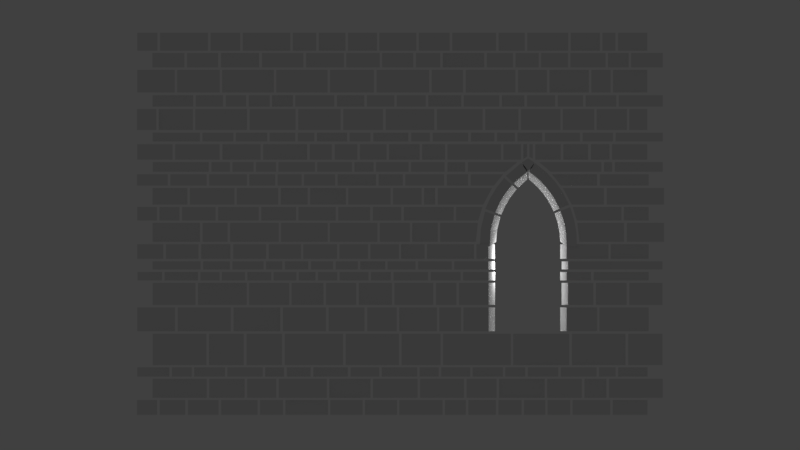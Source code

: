 # Source: Castleworks.blend  (saved by Blender 2.79.0; exported with 4.5.12 LTS)
import bpy
from mathutils import Matrix  # noqa: F401  (used for matrix-valued properties, if any)

bpy.ops.wm.read_factory_settings(use_empty=True)
scene = bpy.context.scene
scene.name = 'Scene'

# ---- collections
col_collection_1 = bpy.data.collections.new('Collection 1'); scene.collection.children.link(col_collection_1)

# ---- world
world_world = bpy.data.worlds.new('World'); scene.world = world_world
world_world.color = (0.05088, 0.05088, 0.05088)
world_world.use_sun_shadow = False
world_world.sun_shadow_jitter_overblur = 0.0
world_world.cycles.sampling_method = 'MANUAL'

# ---- cameras
cam_camera = bpy.data.cameras.new('Camera')
cam_camera.type = 'ORTHO'
cam_camera.clip_end = 100.0
cam_camera.lens = 35.0
cam_camera.sensor_width = 32.0
cam_camera.sensor_height = 18.0
cam_camera.ortho_scale = 31.21
cam_camera.dof.focus_distance = 0.0

# ---- lights
light_lamp = bpy.data.lights.new('Lamp', 'POINT')
light_lamp.transmission_factor = 0.0
light_lamp.cutoff_distance = 30.0
light_lamp.energy = 100.0
light_lamp.shadow_buffer_clip_start = 1.001
light_lamp.shadow_soft_size = 0.1
light_lamp.shadow_maximum_resolution = 0.006
light_lamp.use_absolute_resolution = True

# ---- meshes
me_wall = bpy.data.meshes.new('Wall')
me_wall.from_pydata([(-10.26, -0.9721, 0.04472), (-10.26, 0.9721, 0.04472), (-10.26, 0.9721, 0.6199), (-10.26, -0.9721, 0.6199), (-9.478, -0.9721, 0.04472), (-9.478, 0.9721, 0.04472), (-9.478, 0.9721, 0.6199), (-9.478, -0.9721, 0.6199), (8.298, -0.9764, 0.04472), (8.298, 0.9764, 0.04472), (8.298, 0.9764, 0.6199), (8.298, -0.9764, 0.6199), (9.654, -0.9764, 0.04472), (9.654, 0.9764, 0.04472), (9.654, 0.9764, 0.6199), (9.654, -0.9764, 0.6199), (-9.373, -1.03, 0.04472), (-9.373, 1.03, 0.04472), (-9.373, 1.03, 0.6199), (-9.373, -1.03, 0.6199), (-8.38, -1.03, 0.04472), (-8.38, 1.03, 0.04472), (-8.38, 1.03, 0.6199), (-8.38, -1.03, 0.6199), (-8.27, -1.038, 0.04472), (-8.27, 1.038, 0.04472), (-8.27, 1.038, 0.6199), (-8.27, -1.038, 0.6199), (-7.08, -1.038, 0.04472), (-7.08, 1.038, 0.04472), (-7.08, 1.038, 0.6199), (-7.08, -1.038, 0.6199), (-6.975, -1.003, 0.04472), (-6.975, 1.003, 0.04472), (-6.975, 1.003, 0.6199), (-6.975, -1.003, 0.6199), (-5.558, -1.003, 0.04472), (-5.558, 1.003, 0.04472), (-5.558, 1.003, 0.6199), (-5.558, -1.003, 0.6199), (-5.46, -1.012, 0.04472), (-5.46, 1.012, 0.04472), (-5.46, 1.012, 0.6199), (-5.46, -1.012, 0.6199), (-4.565, -1.012, 0.04472), (-4.565, 1.012, 0.04472), (-4.565, 1.012, 0.6199), (-4.565, -1.012, 0.6199), (-4.469, -0.9655, 0.04472), (-4.469, 0.9655, 0.04472), (-4.469, 0.9655, 0.6199), (-4.469, -0.9655, 0.6199), (-2.812, -0.9655, 0.04472), (-2.812, 0.9655, 0.04472), (-2.812, 0.9655, 0.6199), (-2.812, -0.9655, 0.6199), (-2.718, -1.048, 0.04472), (-2.718, 1.048, 0.04472), (-2.718, 1.048, 0.6199), (-2.718, -1.048, 0.6199), (-1.458, -1.048, 0.04472), (-1.458, 1.048, 0.04472), (-1.458, 1.048, 0.6199), (-1.458, -1.048, 0.6199), (-1.366, -0.9896, 0.04472), (-1.366, 0.9896, 0.04472), (-1.366, 0.9896, 0.6199), (-1.366, -0.9896, 0.6199), (-0.1138, -0.9896, 0.04472), (-0.1138, 0.9896, 0.04472), (-0.1138, 0.9896, 0.6199), (-0.1138, -0.9896, 0.6199), (-0.02496, -1.019, 0.04472), (-0.02496, 1.019, 0.04472), (-0.02496, 1.019, 0.6199), (-0.02496, -1.019, 0.6199), (1.659, -1.019, 0.04472), (1.659, 1.019, 0.04472), (1.659, 1.019, 0.6199), (1.659, -1.019, 0.6199), (1.754, -0.9795, 0.04472), (1.754, 0.9795, 0.04472), (1.754, 0.9795, 0.6199), (1.754, -0.9795, 0.6199), (2.567, -0.9795, 0.04472), (2.567, 0.9795, 0.04472), (2.567, 0.9795, 0.6199), (2.567, -0.9795, 0.6199), (2.667, -1.004, 0.04472), (2.667, 1.004, 0.04472), (2.667, 1.004, 0.6199), (2.667, -1.004, 0.6199), (3.74, -1.004, 0.04472), (3.74, 1.004, 0.04472), (3.74, 1.004, 0.6199), (3.74, -1.004, 0.6199), (3.842, -1.03, 0.04472), (3.842, 1.03, 0.04472), (3.842, 1.03, 0.6199), (3.842, -1.03, 0.6199), (4.741, -1.03, 0.04472), (4.741, 1.03, 0.04472), (4.741, 1.03, 0.6199), (4.741, -1.03, 0.6199), (4.839, -1.041, 0.04472), (4.839, 1.041, 0.04472), (4.839, 1.041, 0.6199), (4.839, -1.041, 0.6199), (5.669, -1.041, 0.04472), (5.669, 1.041, 0.04472), (5.669, 1.041, 0.6199), (5.669, -1.041, 0.6199), (5.758, -1.03, 0.04472), (5.758, 1.03, 0.04472), (5.758, 1.03, 0.6199), (5.758, -1.03, 0.6199), (6.638, -1.03, 0.04472), (6.638, 1.03, 0.04472), (6.638, 1.03, 0.6199), (6.638, -1.03, 0.6199), (6.732, -1.005, 0.04472), (6.732, 1.005, 0.04472), (6.732, 1.005, 0.6199), (6.732, -1.005, 0.6199), (8.199, -1.005, 0.04472), (8.199, 1.005, 0.04472), (8.199, 1.005, 0.6199), (8.199, -1.005, 0.6199), (-9.651, -0.9761, 0.7091), (-9.651, 0.9761, 0.7091), (-9.651, 0.9761, 1.449), (-9.651, -0.9761, 1.449), (-7.541, -0.9761, 0.7091), (-7.541, 0.9761, 0.7091), (-7.541, 0.9761, 1.449), (-7.541, -0.9761, 1.449), (8.156, -1.029, 0.7091), (8.156, 1.029, 0.7091), (8.156, 1.029, 1.449), (8.156, -1.029, 1.449), (10.25, -1.029, 0.7091), (10.25, 1.029, 0.7091), (10.25, 1.029, 1.449), (10.25, -1.029, 1.449), (-7.441, -0.9757, 0.7091), (-7.441, 0.9757, 0.7091), (-7.441, 0.9757, 1.449), (-7.441, -0.9757, 1.449), (-6.061, -0.9757, 0.7091), (-6.061, 0.9757, 0.7091), (-6.061, 0.9757, 1.449), (-6.061, -0.9757, 1.449), (-5.962, -1.035, 0.7091), (-5.962, 1.035, 0.7091), (-5.962, 1.035, 1.449), (-5.962, -1.035, 1.449), (-4.827, -1.035, 0.7091), (-4.827, 1.035, 0.7091), (-4.827, 1.035, 1.449), (-4.827, -1.035, 1.449), (-4.73, -1.044, 0.7091), (-4.73, 1.044, 0.7091), (-4.73, 1.044, 1.449), (-4.73, -1.044, 1.449), (-2.855, -1.044, 0.7091), (-2.855, 1.044, 0.7091), (-2.855, 1.044, 1.449), (-2.855, -1.044, 1.449), (-2.758, -0.9554, 0.7091), (-2.758, 0.9554, 0.7091), (-2.758, 0.9554, 1.449), (-2.758, -0.9554, 1.449), (-1.152, -0.9554, 0.7091), (-1.152, 0.9554, 0.7091), (-1.152, 0.9554, 1.449), (-1.152, -0.9554, 1.449), (-1.057, -1.002, 0.7091), (-1.057, 1.002, 0.7091), (-1.057, 1.002, 1.449), (-1.057, -1.002, 1.449), (0.6876, -1.002, 0.7091), (0.6876, 1.002, 0.7091), (0.6876, 1.002, 1.449), (0.6876, -1.002, 1.449), (0.785, -0.9857, 0.7091), (0.785, 0.9857, 0.7091), (0.785, 0.9857, 1.449), (0.785, -0.9857, 1.449), (2.492, -0.9857, 0.7091), (2.492, 0.9857, 0.7091), (2.492, 0.9857, 1.449), (2.492, -0.9857, 1.449), (2.597, -1.036, 0.7091), (2.597, 1.036, 0.7091), (2.597, 1.036, 1.449), (2.597, -1.036, 1.449), (3.767, -1.036, 0.7091), (3.767, 1.036, 0.7091), (3.767, 1.036, 1.449), (3.767, -1.036, 1.449), (3.866, -0.9534, 0.7091), (3.866, 0.9534, 0.7091), (3.866, 0.9534, 1.449), (3.866, -0.9534, 1.449), (5.646, -0.9534, 0.7091), (5.646, 0.9534, 0.7091), (5.646, 0.9534, 1.449), (5.646, -0.9534, 1.449), (5.741, -0.9936, 0.7091), (5.741, 0.9936, 0.7091), (5.741, 0.9936, 1.449), (5.741, -0.9936, 1.449), (7.093, -0.9936, 0.7091), (7.093, 0.9936, 0.7091), (7.093, 0.9936, 1.449), (7.093, -0.9936, 1.449), (7.198, -0.9556, 0.7091), (7.198, 0.9556, 0.7091), (7.198, 0.9556, 1.449), (7.198, -0.9556, 1.449), (8.052, -0.9556, 0.7091), (8.052, 0.9556, 0.7091), (8.052, 0.9556, 1.449), (8.052, -0.9556, 1.449), (-10.25, -0.9628, 1.537), (-10.25, 0.9628, 1.537), (-10.25, 0.9628, 1.895), (-10.25, -0.9628, 1.895), (-8.999, -0.9628, 1.537), (-8.999, 0.9628, 1.537), (-8.999, 0.9628, 1.895), (-8.999, -0.9628, 1.895), (8.512, -0.9621, 1.537), (8.512, 0.9621, 1.537), (8.512, 0.9621, 1.895), (8.512, -0.9621, 1.895), (9.656, -0.9621, 1.537), (9.656, 0.9621, 1.537), (9.656, 0.9621, 1.895), (9.656, -0.9621, 1.895), (-8.898, -1.047, 1.537), (-8.898, 1.047, 1.537), (-8.898, 1.047, 1.895), (-8.898, -1.047, 1.895), (-8.122, -1.047, 1.537), (-8.122, 1.047, 1.537), (-8.122, 1.047, 1.895), (-8.122, -1.047, 1.895), (-8.027, -0.982, 1.537), (-8.027, 0.982, 1.537), (-8.027, 0.982, 1.895), (-8.027, -0.982, 1.895), (-6.827, -0.982, 1.537), (-6.827, 0.982, 1.537), (-6.827, 0.982, 1.895), (-6.827, -0.982, 1.895), (-6.735, -1.025, 1.537), (-6.735, 1.025, 1.537), (-6.735, 1.025, 1.895), (-6.735, -1.025, 1.895), (-5.356, -1.025, 1.537), (-5.356, 1.025, 1.537), (-5.356, 1.025, 1.895), (-5.356, -1.025, 1.895), (-5.257, -0.9516, 1.537), (-5.257, 0.9516, 1.537), (-5.257, 0.9516, 1.895), (-5.257, -0.9516, 1.895), (-4.525, -0.9516, 1.537), (-4.525, 0.9516, 1.537), (-4.525, 0.9516, 1.895), (-4.525, -0.9516, 1.895), (-4.419, -0.9801, 1.537), (-4.419, 0.9801, 1.537), (-4.419, 0.9801, 1.895), (-4.419, -0.9801, 1.895), (-3.489, -0.9801, 1.537), (-3.489, 0.9801, 1.537), (-3.489, 0.9801, 1.895), (-3.489, -0.9801, 1.895), (-3.381, -0.975, 1.537), (-3.381, 0.975, 1.537), (-3.381, 0.975, 1.895), (-3.381, -0.975, 1.895), (-2.036, -0.975, 1.537), (-2.036, 0.975, 1.537), (-2.036, 0.975, 1.895), (-2.036, -0.975, 1.895), (-1.928, -1.025, 1.537), (-1.928, 1.025, 1.537), (-1.928, 1.025, 1.895), (-1.928, -1.025, 1.895), (-0.8131, -1.025, 1.537), (-0.8131, 1.025, 1.537), (-0.8131, 1.025, 1.895), (-0.8131, -1.025, 1.895), (-0.7131, -0.9678, 1.537), (-0.7131, 0.9678, 1.537), (-0.7131, 0.9678, 1.895), (-0.7131, -0.9678, 1.895), (0.6702, -0.9678, 1.537), (0.6702, 0.9678, 1.537), (0.6702, 0.9678, 1.895), (0.6702, -0.9678, 1.895), (0.7664, -0.952, 1.537), (0.7664, 0.952, 1.537), (0.7664, 0.952, 1.895), (0.7664, -0.952, 1.895), (1.509, -0.952, 1.537), (1.509, 0.952, 1.537), (1.509, 0.952, 1.895), (1.509, -0.952, 1.895), (1.609, -0.968, 1.537), (1.609, 0.968, 1.537), (1.609, 0.968, 1.895), (1.609, -0.968, 1.895), (2.739, -0.968, 1.537), (2.739, 0.968, 1.537), (2.739, 0.968, 1.895), (2.739, -0.968, 1.895), (2.831, -0.9737, 1.537), (2.831, 0.9737, 1.537), (2.831, 0.9737, 1.895), (2.831, -0.9737, 1.895), (4.012, -0.9737, 1.537), (4.012, 0.9737, 1.537), (4.012, 0.9737, 1.895), (4.012, -0.9737, 1.895), (4.107, -0.9743, 1.537), (4.107, 0.9743, 1.537), (4.107, 0.9743, 1.895), (4.107, -0.9743, 1.895), (4.884, -0.9743, 1.537), (4.884, 0.9743, 1.537), (4.884, 0.9743, 1.895), (4.884, -0.9743, 1.895), (4.987, -1.044, 1.537), (4.987, 1.044, 1.537), (4.987, 1.044, 1.895), (4.987, -1.044, 1.895), (6.176, -1.044, 1.537), (6.176, 1.044, 1.537), (6.176, 1.044, 1.895), (6.176, -1.044, 1.895), (6.272, -1.023, 1.537), (6.272, 1.023, 1.537), (6.272, 1.023, 1.895), (6.272, -1.023, 1.895), (7.671, -1.023, 1.537), (7.671, 1.023, 1.537), (7.671, 1.023, 1.895), (7.671, -1.023, 1.895), (7.766, -0.9941, 1.537), (7.766, 0.9941, 1.537), (7.766, 0.9941, 1.895), (7.766, -0.9941, 1.895), (8.412, -0.9941, 1.537), (8.412, 0.9941, 1.537), (8.412, 0.9941, 1.895), (8.412, -0.9941, 1.895), (-9.647, -1.043, 1.985), (-9.647, 1.043, 1.985), (-9.647, 1.043, 3.204), (-9.647, -1.043, 3.204), (-7.552, -1.043, 1.985), (-7.552, 1.043, 1.985), (-7.552, 1.043, 3.204), (-7.552, -1.043, 3.204), (8.904, -1.025, 1.985), (8.904, 1.025, 1.985), (8.904, 1.025, 3.204), (8.904, -1.025, 3.204), (10.24, -1.025, 1.985), (10.24, 1.025, 1.985), (10.24, 1.025, 3.204), (10.24, -1.025, 3.204), (-7.45, -0.9859, 1.985), (-7.45, 0.9859, 1.985), (-7.45, 0.9859, 3.204), (-7.45, -0.9859, 3.204), (-6.097, -0.9859, 1.985), (-6.097, 0.9859, 1.985), (-6.097, 0.9859, 3.204), (-6.097, -0.9859, 3.204), (-5.987, -1.013, 1.985), (-5.987, 1.013, 1.985), (-5.987, 1.013, 3.204), (-5.987, -1.013, 3.204), (-4.605, -1.013, 1.985), (-4.605, 1.013, 1.985), (-4.605, 1.013, 3.204), (-4.605, -1.013, 3.204), (-4.495, -1.045, 1.985), (-4.495, 1.045, 1.985), (-4.495, 1.045, 3.204), (-4.495, -1.045, 3.204), (-2.22, -1.045, 1.985), (-2.22, 1.045, 1.985), (-2.22, 1.045, 3.204), (-2.22, -1.045, 3.204), (-2.118, -1.022, 1.985), (-2.118, 1.022, 1.985), (-2.118, 1.022, 3.204), (-2.118, -1.022, 3.204), (-0.04229, -1.022, 1.985), (-0.04229, 1.022, 1.985), (-0.04229, 1.022, 3.204), (-0.04229, -1.022, 3.204), (0.06342, -0.9867, 1.985), (0.06342, 0.9867, 1.985), (0.06342, 0.9867, 3.204), (0.06342, -0.9867, 3.204), (1.583, -0.9867, 1.985), (1.583, 0.9867, 1.985), (1.583, 0.9867, 3.204), (1.583, -0.9867, 3.204), (1.683, -0.9962, 1.985), (1.683, 0.9962, 1.985), (1.683, 0.9962, 3.204), (1.683, -0.9962, 3.204), (4.324, -0.9962, 1.985), (4.324, 0.9962, 1.985), (4.324, 0.9962, 3.204), (4.324, -0.9962, 3.204), (4.418, -0.9711, 1.985), (4.418, 0.9711, 1.985), (4.418, 0.9711, 3.204), (4.418, -0.9711, 3.204), (6.601, -0.9711, 1.985), (6.601, 0.9711, 1.985), (6.601, 0.9711, 3.204), (6.601, -0.9711, 3.204), (6.708, -0.9566, 1.985), (6.708, 0.9566, 1.985), (6.708, 0.9566, 3.204), (6.708, -0.9566, 3.204), (8.797, -0.9566, 1.985), (8.797, 0.9566, 1.985), (8.797, 0.9566, 3.204), (8.797, -0.9566, 3.204), (-10.25, -0.9788, 3.306), (-10.25, 0.9788, 3.306), (-10.25, 0.9788, 4.232), (-10.25, -0.9788, 4.232), (-8.776, -0.9788, 3.306), (-8.776, 0.9788, 3.306), (-8.776, 0.9788, 4.232), (-8.776, -0.9788, 4.232), (2.477, -0.9818, 3.306), (2.477, 0.9818, 3.306), (2.477, 0.9818, 4.232), (2.477, -0.9818, 4.232), (3.456, -0.9818, 3.306), (3.706, 0.9818, 3.306), (3.706, 0.9818, 4.232), (3.456, -0.9818, 4.232), (6.5, -0.9597, 3.306), (6.25, 0.9597, 3.306), (6.25, 0.9597, 4.232), (6.5, -0.9597, 4.232), (7.691, -0.9597, 3.306), (7.691, 0.9597, 3.306), (7.691, 0.9597, 4.232), (7.691, -0.9597, 4.232), (7.78, -0.9794, 3.306), (7.78, 0.9794, 3.306), (7.78, 0.9794, 4.232), (7.78, -0.9794, 4.232), (9.7, -0.9794, 3.306), (9.7, 0.9794, 3.306), (9.7, 0.9794, 4.232), (9.7, -0.9794, 4.232), (-8.67, -0.9894, 3.306), (-8.67, 0.9894, 3.306), (-8.67, 0.9894, 4.232), (-8.67, -0.9894, 4.232), (-6.603, -0.9894, 3.306), (-6.603, 0.9894, 3.306), (-6.603, 0.9894, 4.232), (-6.603, -0.9894, 4.232), (-6.493, -0.9504, 3.306), (-6.493, 0.9504, 3.306), (-6.493, 0.9504, 4.232), (-6.493, -0.9504, 4.232), (-4.673, -0.9504, 3.306), (-4.673, 0.9504, 3.306), (-4.673, 0.9504, 4.232), (-4.673, -0.9504, 4.232), (-4.569, -1.04, 3.306), (-4.569, 1.04, 3.306), (-4.569, 1.04, 4.232), (-4.569, -1.04, 4.232), (-2.888, -1.04, 3.306), (-2.888, 1.04, 3.306), (-2.888, 1.04, 4.232), (-2.888, -1.04, 4.232), (-2.783, -1.031, 3.306), (-2.783, 1.031, 3.306), (-2.783, 1.031, 4.232), (-2.783, -1.031, 4.232), (-1.385, -1.031, 3.306), (-1.385, 1.031, 3.306), (-1.385, 1.031, 4.232), (-1.385, -1.031, 4.232), (-1.276, -1.048, 3.306), (-1.276, 1.048, 3.306), (-1.276, 1.048, 4.232), (-1.276, -1.048, 4.232), (-0.1289, -1.048, 3.306), (-0.1289, 1.048, 3.306), (-0.1289, 1.048, 4.232), (-0.1289, -1.048, 4.232), (-0.02812, -0.984, 3.306), (-0.02812, 0.984, 3.306), (-0.02812, 0.984, 4.232), (-0.02812, -0.984, 4.232), (1.441, -0.984, 3.306), (1.441, 0.984, 3.306), (1.441, 0.984, 4.232), (1.441, -0.984, 4.232), (1.532, -1.014, 3.306), (1.532, 1.014, 3.306), (1.532, 1.014, 4.232), (1.532, -1.014, 4.232), (2.383, -1.014, 3.306), (2.383, 1.014, 3.306), (2.383, 1.014, 4.232), (2.383, -1.014, 4.232), (-9.649, -0.9882, 4.334), (-9.649, 0.9882, 4.334), (-9.649, 0.9882, 5.19), (-9.649, -0.9882, 5.19), (-7.978, -0.9882, 4.334), (-7.978, 0.9882, 4.334), (-7.978, 0.9882, 5.19), (-7.978, -0.9882, 5.19), (2.306, -1.008, 4.334), (2.306, 1.008, 4.334), (2.306, 1.008, 5.19), (2.306, -1.008, 5.19), (3.457, -1.008, 4.334), (3.707, 1.008, 4.334), (3.707, 1.008, 5.19), (3.457, -1.008, 5.19), (6.553, -1.033, 4.334), (6.303, 1.033, 4.334), (6.303, 1.033, 5.19), (6.553, -1.033, 5.19), (7.543, -1.033, 4.334), (7.543, 1.033, 4.334), (7.543, 1.033, 5.19), (7.543, -1.033, 5.19), (8.946, -0.9686, 4.334), (8.946, 0.9686, 4.334), (8.946, 0.9686, 5.19), (8.946, -0.9686, 5.19), (10.24, -0.9686, 4.334), (10.24, 0.9686, 4.334), (10.24, 0.9686, 5.19), (10.24, -0.9686, 5.19), (-7.882, -0.9578, 4.334), (-7.882, 0.9578, 4.334), (-7.882, 0.9578, 5.19), (-7.882, -0.9578, 5.19), (-5.979, -0.9578, 4.334), (-5.979, 0.9578, 4.334), (-5.979, 0.9578, 5.19), (-5.979, -0.9578, 5.19), (-5.885, -0.9805, 4.334), (-5.885, 0.9805, 4.334), (-5.885, 0.9805, 5.19), (-5.885, -0.9805, 5.19), (-4.324, -0.9805, 4.334), (-4.324, 0.9805, 4.334), (-4.324, 0.9805, 5.19), (-4.324, -0.9805, 5.19), (-4.228, -0.9884, 4.334), (-4.228, 0.9884, 4.334), (-4.228, 0.9884, 5.19), (-4.228, -0.9884, 5.19), (-2.985, -0.9884, 4.334), (-2.985, 0.9884, 4.334), (-2.985, 0.9884, 5.19), (-2.985, -0.9884, 5.19), (-2.884, -1.048, 4.334), (-2.884, 1.048, 4.334), (-2.884, 1.048, 5.19), (-2.884, -1.048, 5.19), (-1.707, -1.048, 4.334), (-1.707, 1.048, 4.334), (-1.707, 1.048, 5.19), (-1.707, -1.048, 5.19), (-1.608, -0.9827, 4.334), (-1.608, 0.9827, 4.334), (-1.608, 0.9827, 5.19), (-1.608, -0.9827, 5.19), (-0.3156, -0.9827, 4.334), (-0.3156, 0.9827, 4.334), (-0.3156, 0.9827, 5.19), (-0.3156, -0.9827, 5.19), (-0.2167, -1.014, 4.334), (-0.2167, 1.014, 4.334), (-0.2167, 1.014, 5.19), (-0.2167, -1.014, 5.19), (1.298, -1.014, 4.334), (1.298, 1.014, 4.334), (1.298, 1.014, 5.19), (1.298, -1.014, 5.19), (1.406, -1.013, 4.334), (1.406, 1.013, 4.334), (1.406, 1.013, 5.19), (1.406, -1.013, 5.19), (2.202, -1.013, 4.334), (2.202, 1.013, 4.334), (2.202, 1.013, 5.19), (2.202, -1.013, 5.19), (7.647, -0.9675, 4.334), (7.647, 0.9675, 4.334), (7.647, 0.9675, 5.19), (7.647, -0.9675, 5.19), (8.842, -0.9675, 4.334), (8.842, 0.9675, 4.334), (8.842, 0.9675, 5.19), (8.842, -0.9675, 5.19), (-10.24, -0.9562, 5.287), (-10.24, 0.9562, 5.287), (-10.24, 0.9562, 5.615), (-10.24, -0.9562, 5.615), (-9.284, -0.9562, 5.287), (-9.284, 0.9562, 5.287), (-9.284, 0.9562, 5.615), (-9.284, -0.9562, 5.615), (2.463, -0.9938, 5.287), (2.463, 0.9938, 5.287), (2.463, 0.9938, 5.615), (2.463, -0.9938, 5.615), (3.455, -0.9938, 5.287), (3.705, 0.9938, 5.287), (3.705, 0.9938, 5.615), (3.455, -0.9938, 5.615), (6.5, -0.9658, 5.287), (6.25, 0.9658, 5.287), (6.25, 0.9658, 5.615), (6.5, -0.9658, 5.615), (7.446, -0.9658, 5.287), (7.446, 0.9658, 5.287), (7.446, 0.9658, 5.615), (7.446, -0.9658, 5.615), (7.556, -0.997, 5.287), (7.556, 0.997, 5.287), (7.556, 0.997, 5.615), (7.556, -0.997, 5.615), (9.7, -0.997, 5.287), (9.7, 0.997, 5.287), (9.7, 0.997, 5.615), (9.7, -0.997, 5.615), (-9.184, -0.9635, 5.287), (-9.184, 0.9635, 5.287), (-9.184, 0.9635, 5.615), (-9.184, -0.9635, 5.615), (-7.884, -0.9635, 5.287), (-7.884, 0.9635, 5.287), (-7.884, 0.9635, 5.615), (-7.884, -0.9635, 5.615), (-7.786, -1.041, 5.287), (-7.786, 1.041, 5.287), (-7.786, 1.041, 5.615), (-7.786, -1.041, 5.615), (-7.041, -1.041, 5.287), (-7.041, 1.041, 5.287), (-7.041, 1.041, 5.615), (-7.041, -1.041, 5.615), (-6.949, -1.046, 5.287), (-6.949, 1.046, 5.287), (-6.949, 1.046, 5.615), (-6.949, -1.046, 5.615), (-6.044, -1.046, 5.287), (-6.044, 1.046, 5.287), (-6.044, 1.046, 5.615), (-6.044, -1.046, 5.615), (-5.952, -0.9896, 5.287), (-5.952, 0.9896, 5.287), (-5.952, 0.9896, 5.615), (-5.952, -0.9896, 5.615), (-5.022, -0.9896, 5.287), (-5.022, 0.9896, 5.287), (-5.022, 0.9896, 5.615), (-5.022, -0.9896, 5.615), (-4.931, -0.9829, 5.287), (-4.931, 0.9829, 5.287), (-4.931, 0.9829, 5.615), (-4.931, -0.9829, 5.615), (-4.042, -0.9829, 5.287), (-4.042, 0.9829, 5.287), (-4.042, 0.9829, 5.615), (-4.042, -0.9829, 5.615), (-3.948, -0.9609, 5.287), (-3.948, 0.9609, 5.287), (-3.948, 0.9609, 5.615), (-3.948, -0.9609, 5.615), (-3.299, -0.9609, 5.287), (-3.299, 0.9609, 5.287), (-3.299, 0.9609, 5.615), (-3.299, -0.9609, 5.615), (-3.2, -1.014, 5.287), (-3.2, 1.014, 5.287), (-3.2, 1.014, 5.615), (-3.2, -1.014, 5.615), (-2.448, -1.014, 5.287), (-2.448, 1.014, 5.287), (-2.448, 1.014, 5.615), (-2.448, -1.014, 5.615), (-2.356, -0.9937, 5.287), (-2.356, 0.9937, 5.287), (-2.356, 0.9937, 5.615), (-2.356, -0.9937, 5.615), (-1.229, -0.9937, 5.287), (-1.229, 0.9937, 5.287), (-1.229, 0.9937, 5.615), (-1.229, -0.9937, 5.615), (-1.129, -0.9614, 5.287), (-1.129, 0.9614, 5.287), (-1.129, 0.9614, 5.615), (-1.129, -0.9614, 5.615), (-0.3625, -0.9614, 5.287), (-0.3625, 0.9614, 5.287), (-0.3625, 0.9614, 5.615), (-0.3625, -0.9614, 5.615), (-0.2532, -1.004, 5.287), (-0.2532, 1.004, 5.287), (-0.2532, 1.004, 5.615), (-0.2532, -1.004, 5.615), (1.093, -1.004, 5.287), (1.093, 1.004, 5.287), (1.093, 1.004, 5.615), (1.093, -1.004, 5.615), (1.198, -1.002, 5.287), (1.198, 1.002, 5.287), (1.198, 1.002, 5.615), (1.198, -1.002, 5.615), (2.363, -1.002, 5.287), (2.363, 1.002, 5.287), (2.363, 1.002, 5.615), (2.363, -1.002, 5.615), (-9.651, -1.035, 5.716), (-9.651, 1.035, 5.716), (-9.651, 1.035, 6.03), (-9.651, -1.035, 6.03), (-7.779, -1.035, 5.716), (-7.779, 1.035, 5.716), (-7.779, 1.035, 6.03), (-7.779, -1.035, 6.03), (2.119, -1.026, 5.716), (2.119, 1.026, 5.716), (2.119, 1.026, 6.03), (2.119, -1.026, 6.03), (3.443, -1.026, 5.716), (3.693, 1.026, 5.716), (3.693, 1.026, 6.03), (3.443, -1.026, 6.03), (6.556, -1.034, 5.716), (6.306, 1.034, 5.716), (6.306, 1.034, 6.03), (6.556, -1.034, 6.03), (8.278, -1.034, 5.716), (8.278, 1.034, 5.716), (8.278, 1.034, 6.03), (8.278, -1.034, 6.03), (8.233, -1.043, 5.716), (8.233, 1.043, 5.716), (8.233, 1.043, 6.03), (8.233, -1.043, 6.03), (10.24, -1.043, 5.716), (10.24, 1.043, 5.716), (10.24, 1.043, 6.03), (10.24, -1.043, 6.03), (-7.678, -1.0, 5.716), (-7.678, 1.0, 5.716), (-7.678, 1.0, 6.03), (-7.678, -1.0, 6.03), (-6.639, -1.0, 5.716), (-6.639, 1.0, 5.716), (-6.639, 1.0, 6.03), (-6.639, -1.0, 6.03), (-6.538, -1.044, 5.716), (-6.538, 1.044, 5.716), (-6.538, 1.044, 6.03), (-6.538, -1.044, 6.03), (-5.321, -1.044, 5.716), (-5.321, 1.044, 5.716), (-5.321, 1.044, 6.03), (-5.321, -1.044, 6.03), (-5.224, -0.9809, 5.716), (-5.224, 0.9809, 5.716), (-5.224, 0.9809, 6.03), (-5.224, -0.9809, 6.03), (-4.591, -0.9809, 5.716), (-4.591, 0.9809, 5.716), (-4.591, 0.9809, 6.03), (-4.591, -0.9809, 6.03), (-4.489, -0.9531, 5.716), (-4.489, 0.9531, 5.716), (-4.489, 0.9531, 6.03), (-4.489, -0.9531, 6.03), (-3.581, -0.9531, 5.716), (-3.581, 0.9531, 5.716), (-3.581, 0.9531, 6.03), (-3.581, -0.9531, 6.03), (-3.471, -1.037, 5.716), (-3.471, 1.037, 5.716), (-3.471, 1.037, 6.03), (-3.471, -1.037, 6.03), (-2.611, -1.037, 5.716), (-2.611, 1.037, 5.716), (-2.611, 1.037, 6.03), (-2.611, -1.037, 6.03), (-2.506, -1.016, 5.716), (-2.506, 1.016, 5.716), (-2.506, 1.016, 6.03), (-2.506, -1.016, 6.03), (-1.645, -1.016, 5.716), (-1.645, 1.016, 5.716), (-1.645, 1.016, 6.03), (-1.645, -1.016, 6.03), (-1.55, -0.9631, 5.716), (-1.55, 0.9631, 5.716), (-1.55, 0.9631, 6.03), (-1.55, -0.9631, 6.03), (-0.5784, -0.9631, 5.716), (-0.5784, 0.9631, 5.716), (-0.5784, 0.9631, 6.03), (-0.5784, -0.9631, 6.03), (-0.4837, -1.031, 5.716), (-0.4837, 1.031, 5.716), (-0.4837, 1.031, 6.03), (-0.4837, -1.031, 6.03), (0.605, -1.031, 5.716), (0.605, 1.031, 5.716), (0.605, 1.031, 6.03), (0.605, -1.031, 6.03), (0.7084, -1.003, 5.716), (0.7084, 1.003, 5.716), (0.7084, 1.003, 6.03), (0.7084, -1.003, 6.03), (2.016, -1.003, 5.716), (2.016, 1.003, 5.716), (2.016, 1.003, 6.03), (2.016, -1.003, 6.03), (8.376, -0.9518, 5.716), (8.376, 0.9518, 5.716), (8.376, 0.9518, 6.03), (8.376, -0.9518, 6.03), (8.135, -0.9518, 5.716), (8.135, 0.9518, 5.716), (8.135, 0.9518, 6.03), (8.135, -0.9518, 6.03), (-10.25, -1.023, 6.132), (-10.25, 1.023, 6.132), (-10.25, 1.023, 6.699), (-10.25, -1.023, 6.699), (-9.234, -1.023, 6.132), (-9.234, 1.023, 6.132), (-9.234, 1.023, 6.699), (-9.234, -1.023, 6.699), (2.983, -1.037, 6.132), (2.983, 1.037, 6.132), (2.983, 1.037, 6.699), (2.983, -1.037, 6.699), (3.445, -1.037, 6.132), (3.695, 1.037, 6.132), (3.695, 1.037, 6.699), (3.445, -1.037, 6.699), (6.5, -0.9587, 6.132), (6.25, 0.9587, 6.132), (6.25, 0.9587, 6.699), (6.5, -0.9587, 6.699), (8.133, -0.9587, 6.132), (8.133, 0.9587, 6.132), (8.133, 0.9587, 6.699), (8.133, -0.9587, 6.699), (8.22, -0.9519, 6.132), (8.22, 0.9519, 6.132), (8.22, 0.9519, 6.699), (8.22, -0.9519, 6.699), (9.7, -0.9519, 6.132), (9.7, 0.9519, 6.132), (9.7, 0.9519, 6.699), (9.7, -0.9519, 6.699), (-9.131, -1.009, 6.132), (-9.131, 1.009, 6.132), (-9.131, 1.009, 6.699), (-9.131, -1.009, 6.699), (-7.861, -1.009, 6.132), (-7.861, 1.009, 6.132), (-7.861, 1.009, 6.699), (-7.861, -1.009, 6.699), (-7.755, -0.9728, 6.132), (-7.755, 0.9728, 6.132), (-7.755, 0.9728, 6.699), (-7.755, -0.9728, 6.699), (-6.617, -0.9728, 6.132), (-6.617, 0.9728, 6.132), (-6.617, 0.9728, 6.699), (-6.617, -0.9728, 6.699), (-6.506, -1.025, 6.132), (-6.506, 1.025, 6.132), (-6.506, 1.025, 6.699), (-6.506, -1.025, 6.699), (-5.223, -1.025, 6.132), (-5.223, 1.025, 6.132), (-5.223, 1.025, 6.699), (-5.223, -1.025, 6.699), (-5.12, -0.9855, 6.132), (-5.12, 0.9855, 6.132), (-5.12, 0.9855, 6.699), (-5.12, -0.9855, 6.699), (-3.863, -0.9855, 6.132), (-3.863, 0.9855, 6.132), (-3.863, 0.9855, 6.699), (-3.863, -0.9855, 6.699), (-3.772, -1.022, 6.132), (-3.772, 1.022, 6.132), (-3.772, 1.022, 6.699), (-3.772, -1.022, 6.699), (-2.455, -1.022, 6.132), (-2.455, 1.022, 6.132), (-2.455, 1.022, 6.699), (-2.455, -1.022, 6.699), (-2.361, -1.049, 6.132), (-2.361, 1.049, 6.132), (-2.361, 1.049, 6.699), (-2.361, -1.049, 6.699), (-1.247, -1.049, 6.132), (-1.247, 1.049, 6.132), (-1.247, 1.049, 6.699), (-1.247, -1.049, 6.699), (-1.152, -1.038, 6.132), (-1.152, 1.038, 6.132), (-1.152, 1.038, 6.699), (-1.152, -1.038, 6.699), (-0.04345, -1.038, 6.132), (-0.04345, 1.038, 6.132), (-0.04345, 1.038, 6.699), (-0.04345, -1.038, 6.699), (0.04564, -0.9617, 6.132), (0.04564, 0.9617, 6.132), (0.04564, 0.9617, 6.699), (0.04564, -0.9617, 6.699), (0.9595, -0.9617, 6.132), (0.9595, 0.9617, 6.132), (0.9595, 0.9617, 6.699), (0.9595, -0.9617, 6.699), (1.05, -0.9671, 6.132), (1.05, 0.9671, 6.132), (1.05, 0.9671, 6.699), (1.05, -0.9671, 6.699), (2.886, -0.9671, 6.132), (2.886, 0.9671, 6.132), (2.886, 0.9671, 6.699), (2.886, -0.9671, 6.699), (-9.652, -0.9544, 6.795), (-9.652, 0.9544, 6.795), (-9.652, 0.9544, 7.531), (-9.652, -0.9544, 7.531), (-7.805, -0.9544, 6.795), (-7.805, 0.9544, 6.795), (-7.805, 0.9544, 7.531), (-7.805, -0.9544, 7.531), (1.566, -0.9911, 6.795), (1.566, 0.9911, 6.795), (1.566, 0.9911, 7.531), (1.566, -0.9911, 7.531), (2.957, -0.9911, 6.795), (2.957, 0.9911, 6.795), (3.036, 0.9911, 7.531), (3.036, -0.9911, 7.531), (7.0, -0.9807, 6.795), (7.0, 0.9807, 6.795), (6.92, 0.9807, 7.531), (6.92, -0.9807, 7.531), (8.739, -0.9807, 6.795), (8.739, 0.9807, 6.795), (8.739, 0.9807, 7.531), (8.739, -0.9807, 7.531), (8.85, -1.01, 6.795), (8.85, 1.01, 6.795), (8.85, 1.01, 7.531), (8.85, -1.01, 7.531), (10.3, -1.01, 6.795), (10.3, 1.01, 6.795), (10.3, 1.01, 7.531), (10.3, -1.01, 7.531), (-7.702, -1.031, 6.795), (-7.702, 1.031, 6.795), (-7.702, 1.031, 7.531), (-7.702, -1.031, 7.531), (-6.725, -1.031, 6.795), (-6.725, 1.031, 6.795), (-6.725, 1.031, 7.531), (-6.725, -1.031, 7.531), (-6.627, -0.993, 6.795), (-6.627, 0.993, 6.795), (-6.627, 0.993, 7.531), (-6.627, -0.993, 7.531), (-4.73, -0.993, 6.795), (-4.73, 0.993, 6.795), (-4.73, 0.993, 7.531), (-4.73, -0.993, 7.531), (-4.641, -0.9942, 6.795), (-4.641, 0.9942, 6.795), (-4.641, 0.9942, 7.531), (-4.641, -0.9942, 7.531), (-2.822, -0.9942, 6.795), (-2.822, 0.9942, 6.795), (-2.822, 0.9942, 7.531), (-2.822, -0.9942, 7.531), (-2.736, -1.038, 6.795), (-2.736, 1.038, 6.795), (-2.736, 1.038, 7.531), (-2.736, -1.038, 7.531), (-0.8812, -1.038, 6.795), (-0.8812, 1.038, 6.795), (-0.8812, 1.038, 7.531), (-0.8812, -1.038, 7.531), (-0.787, -1.037, 6.795), (-0.787, 1.037, 6.795), (-0.787, 1.037, 7.531), (-0.787, -1.037, 7.531), (0.3848, -1.037, 6.795), (0.3848, 1.037, 6.795), (0.3848, 1.037, 7.531), (0.3848, -1.037, 7.531), (0.4792, -0.9542, 6.795), (0.4792, 0.9542, 6.795), (0.4792, 0.9542, 7.531), (0.4792, -0.9542, 7.531), (1.473, -0.9542, 6.795), (1.473, 0.9542, 6.795), (1.473, 0.9542, 7.531), (1.473, -0.9542, 7.531), (-10.25, -1.024, 7.625), (-10.25, 1.024, 7.625), (-10.25, 1.024, 8.153), (-10.25, -1.024, 8.153), (-9.483, -1.024, 7.625), (-9.483, 1.024, 7.625), (-9.483, 1.024, 8.153), (-9.483, -1.024, 8.153), (2.191, -1.019, 7.625), (2.191, 1.019, 7.625), (2.191, 1.019, 8.153), (2.191, -1.019, 8.153), (3.052, -1.019, 7.625), (3.052, 1.019, 7.625), (3.215, 1.019, 8.153), (3.215, -1.019, 8.153), (6.9, -0.994, 7.625), (6.9, 0.994, 7.625), (6.737, 0.994, 8.153), (6.737, -0.994, 8.153), (8.639, -0.994, 7.625), (8.639, 0.994, 7.625), (8.639, 0.994, 8.153), (8.639, -0.994, 8.153), (8.734, -0.9772, 7.625), (8.734, 0.9772, 7.625), (8.734, 0.9772, 8.153), (8.734, -0.9772, 8.153), (9.7, -0.9772, 7.625), (9.7, 0.9772, 7.625), (9.7, 0.9772, 8.153), (9.7, -0.9772, 8.153), (-9.383, -0.9749, 7.625), (-9.383, 0.9749, 7.625), (-9.383, 0.9749, 8.153), (-9.383, -0.9749, 8.153), (-8.603, -0.9749, 7.625), (-8.603, 0.9749, 7.625), (-8.603, 0.9749, 8.153), (-8.603, -0.9749, 8.153), (-8.502, -1.011, 7.625), (-8.502, 1.011, 7.625), (-8.502, 1.011, 8.153), (-8.502, -1.011, 8.153), (-7.197, -1.011, 7.625), (-7.197, 1.011, 7.625), (-7.197, 1.011, 8.153), (-7.197, -1.011, 8.153), (-7.093, -0.9841, 7.625), (-7.093, 0.9841, 7.625), (-7.093, 0.9841, 8.153), (-7.093, -0.9841, 8.153), (-5.513, -0.9841, 7.625), (-5.513, 0.9841, 7.625), (-5.513, 0.9841, 8.153), (-5.513, -0.9841, 8.153), (-5.411, -0.9543, 7.625), (-5.411, 0.9543, 7.625), (-5.411, 0.9543, 8.153), (-5.411, -0.9543, 8.153), (-4.054, -0.9543, 7.625), (-4.054, 0.9543, 7.625), (-4.054, 0.9543, 8.153), (-4.054, -0.9543, 8.153), (-3.96, -0.9853, 7.625), (-3.96, 0.9853, 7.625), (-3.96, 0.9853, 8.153), (-3.96, -0.9853, 8.153), (-2.508, -0.9853, 7.625), (-2.508, 0.9853, 7.625), (-2.508, 0.9853, 8.153), (-2.508, -0.9853, 8.153), (-2.408, -1.016, 7.625), (-2.408, 1.016, 7.625), (-2.408, 1.016, 8.153), (-2.408, -1.016, 8.153), (-1.167, -1.016, 7.625), (-1.167, 1.016, 7.625), (-1.167, 1.016, 8.153), (-1.167, -1.016, 8.153), (-1.058, -1.012, 7.625), (-1.058, 1.012, 7.625), (-1.058, 1.012, 8.153), (-1.058, -1.012, 8.153), (0.0465, -1.012, 7.625), (0.0465, 1.012, 7.625), (0.0465, 1.012, 8.153), (0.0465, -1.012, 8.153), (0.1518, -0.984, 7.625), (0.1518, 0.984, 7.625), (0.1518, 0.984, 8.153), (0.1518, -0.984, 8.153), (2.092, -0.984, 7.625), (2.092, 0.984, 7.625), (2.092, 0.984, 8.153), (2.092, -0.984, 8.153), (-9.655, -0.9672, 8.248), (-9.655, 0.9672, 8.248), (-9.655, 0.9672, 8.892), (-9.655, -0.9672, 8.892), (-8.294, -0.9672, 8.248), (-8.294, 0.9672, 8.248), (-8.294, 0.9672, 8.892), (-8.294, -0.9672, 8.892), (1.475, -1.049, 8.248), (1.475, 1.049, 8.248), (1.475, 1.049, 8.892), (1.475, -1.049, 8.892), (3.247, -1.049, 8.248), (3.247, 1.049, 8.248), (3.592, 1.049, 8.892), (3.592, -1.049, 8.892), (6.699, -1.009, 8.248), (6.699, 1.009, 8.248), (6.354, 1.009, 8.892), (6.354, -1.009, 8.892), (7.952, -1.009, 8.248), (7.952, 1.009, 8.248), (7.952, 1.009, 8.892), (7.952, -1.009, 8.892), (8.065, -1.046, 8.248), (8.065, 1.046, 8.248), (8.065, 1.046, 8.892), (8.065, -1.046, 8.892), (10.3, -1.046, 8.248), (10.3, 1.046, 8.248), (10.3, 1.046, 8.892), (10.3, -1.046, 8.892), (-8.197, -1.012, 8.248), (-8.197, 1.012, 8.248), (-8.197, 1.012, 8.892), (-8.197, -1.012, 8.892), (-6.46, -1.012, 8.248), (-6.46, 1.012, 8.248), (-6.46, 1.012, 8.892), (-6.46, -1.012, 8.892), (-6.368, -0.9959, 8.248), (-6.368, 0.9959, 8.248), (-6.368, 0.9959, 8.892), (-6.368, -0.9959, 8.892), (-4.753, -0.9959, 8.248), (-4.753, 0.9959, 8.248), (-4.753, 0.9959, 8.892), (-4.753, -0.9959, 8.892), (-4.653, -0.9531, 8.248), (-4.653, 0.9531, 8.248), (-4.653, 0.9531, 8.892), (-4.653, -0.9531, 8.892), (-3.603, -0.9531, 8.248), (-3.603, 0.9531, 8.248), (-3.603, 0.9531, 8.892), (-3.603, -0.9531, 8.892), (-3.506, -0.9519, 8.248), (-3.506, 0.9519, 8.248), (-3.506, 0.9519, 8.892), (-3.506, -0.9519, 8.892), (-2.113, -0.9519, 8.248), (-2.113, 0.9519, 8.248), (-2.113, 0.9519, 8.892), (-2.113, -0.9519, 8.892), (-2.017, -1.042, 8.248), (-2.017, 1.042, 8.248), (-2.017, 1.042, 8.892), (-2.017, -1.042, 8.892), (-0.3693, -1.042, 8.248), (-0.3693, 1.042, 8.248), (-0.3693, 1.042, 8.892), (-0.3693, -1.042, 8.892), (-0.2707, -1.017, 8.248), (-0.2707, 1.017, 8.248), (-0.2707, 1.017, 8.892), (-0.2707, -1.017, 8.892), (0.8429, -1.017, 8.248), (0.8429, 1.017, 8.248), (0.8429, 1.017, 8.892), (0.8429, -1.017, 8.892), (0.9439, -0.9702, 8.248), (0.9439, 0.9702, 8.248), (0.9439, 0.9702, 8.892), (0.9439, -0.9702, 8.892), (1.37, -0.9702, 8.248), (1.37, 0.9702, 8.248), (1.37, 0.9702, 8.892), (1.37, -0.9702, 8.892), (-10.26, -1.019, 8.988), (-10.26, 1.019, 8.988), (-10.26, 1.019, 9.426), (-10.26, -1.019, 9.426), (-9.062, -1.019, 8.988), (-9.062, 1.019, 8.988), (-9.062, 1.019, 9.426), (-9.062, -1.019, 9.426), (2.757, -1.04, 8.988), (2.757, 1.04, 8.988), (2.757, 1.04, 9.426), (2.757, -1.04, 9.426), (3.661, -1.04, 8.988), (3.661, 1.04, 8.988), (4.021, 1.04, 9.426), (4.021, -1.04, 9.426), (6.288, -0.9547, 8.988), (6.288, 0.9547, 8.988), (5.928, 0.9547, 9.426), (5.928, -0.9547, 9.426), (7.687, -0.9547, 8.988), (7.687, 0.9547, 8.988), (7.687, 0.9547, 9.426), (7.687, -0.9547, 9.426), (7.797, -0.9939, 8.988), (7.797, 0.9939, 8.988), (7.797, 0.9939, 9.426), (7.797, -0.9939, 9.426), (9.7, -0.9939, 8.988), (9.7, 0.9939, 8.988), (9.7, 0.9939, 9.426), (9.7, -0.9939, 9.426), (-8.959, -1.027, 8.988), (-8.959, 1.027, 8.988), (-8.959, 1.027, 9.426), (-8.959, -1.027, 9.426), (-7.543, -1.027, 8.988), (-7.543, 1.027, 8.988), (-7.543, 1.027, 9.426), (-7.543, -1.027, 9.426), (-7.444, -1.046, 8.988), (-7.444, 1.046, 8.988), (-7.444, 1.046, 9.426), (-7.444, -1.046, 9.426), (-5.971, -1.046, 8.988), (-5.971, 1.046, 8.988), (-5.971, 1.046, 9.426), (-5.971, -1.046, 9.426), (-5.879, -0.996, 8.988), (-5.879, 0.996, 8.988), (-5.879, 0.996, 9.426), (-5.879, -0.996, 9.426), (-4.869, -0.996, 8.988), (-4.869, 0.996, 8.988), (-4.869, 0.996, 9.426), (-4.869, -0.996, 9.426), (-4.774, -1.041, 8.988), (-4.774, 1.041, 8.988), (-4.774, 1.041, 9.426), (-4.774, -1.041, 9.426), (-3.837, -1.041, 8.988), (-3.837, 1.041, 8.988), (-3.837, 1.041, 9.426), (-3.837, -1.041, 9.426), (-3.743, -1.047, 8.988), (-3.743, 1.047, 8.988), (-3.743, 1.047, 9.426), (-3.743, -1.047, 9.426), (-2.531, -1.047, 8.988), (-2.531, 1.047, 8.988), (-2.531, 1.047, 9.426), (-2.531, -1.047, 9.426), (-2.432, -0.9755, 8.988), (-2.432, 0.9755, 8.988), (-2.432, 0.9755, 9.426), (-2.432, -0.9755, 9.426), (-0.9343, -0.9755, 8.988), (-0.9343, 0.9755, 8.988), (-0.9343, 0.9755, 9.426), (-0.9343, -0.9755, 9.426), (-0.8338, -1.002, 8.988), (-0.8338, 1.002, 8.988), (-0.8338, 1.002, 9.426), (-0.8338, -1.002, 9.426), (0.1085, -1.002, 8.988), (0.1085, 1.002, 8.988), (0.1085, 1.002, 9.426), (0.1085, -1.002, 9.426), (0.2084, -1.045, 8.988), (0.2084, 1.045, 8.988), (0.2084, 1.045, 9.426), (0.2084, -1.045, 9.426), (1.721, -1.045, 8.988), (1.721, 1.045, 8.988), (1.721, 1.045, 9.426), (1.721, -1.045, 9.426), (1.828, -1.005, 8.988), (1.828, 1.005, 8.988), (1.828, 1.005, 9.426), (1.828, -1.005, 9.426), (2.654, -1.005, 8.988), (2.654, 1.005, 8.988), (2.654, 1.005, 9.426), (2.654, -1.005, 9.426), (-9.643, -0.989, 9.529), (-9.643, 0.989, 9.529), (-9.643, 0.989, 9.901), (-9.643, -0.989, 9.901), (-7.462, -0.989, 9.529), (-7.462, 0.989, 9.529), (-7.462, 0.989, 9.901), (-7.462, -0.989, 9.901), (2.65, -1.012, 9.529), (2.65, 1.012, 9.529), (2.65, 1.012, 9.901), (2.65, -1.012, 9.901), (4.128, -1.012, 9.529), (4.128, 1.012, 9.529), (4.573, 1.012, 9.901), (4.573, -1.012, 9.901), (5.872, -1.044, 9.529), (5.872, 1.044, 9.529), (5.428, 1.044, 9.901), (5.428, -1.044, 9.901), (7.856, -1.044, 9.529), (7.856, 1.044, 9.529), (7.856, 1.044, 9.901), (7.856, -1.044, 9.901), (8.382, -0.9651, 9.529), (8.382, 0.9651, 9.529), (8.382, 0.9651, 9.901), (8.382, -0.9651, 9.901), (10.25, -0.9651, 9.529), (10.25, 0.9651, 9.529), (10.25, 0.9651, 9.901), (10.25, -0.9651, 9.901), (-7.357, -1.027, 9.529), (-7.357, 1.027, 9.529), (-7.357, 1.027, 9.901), (-7.357, -1.027, 9.901), (-6.636, -1.027, 9.529), (-6.636, 1.027, 9.529), (-6.636, 1.027, 9.901), (-6.636, -1.027, 9.901), (-6.536, -1.019, 9.529), (-6.536, 1.019, 9.529), (-6.536, 1.019, 9.901), (-6.536, -1.019, 9.901), (-5.711, -1.019, 9.529), (-5.711, 1.019, 9.529), (-5.711, 1.019, 9.901), (-5.711, -1.019, 9.901), (-5.618, -0.9993, 9.529), (-5.618, 0.9993, 9.529), (-5.618, 0.9993, 9.901), (-5.618, -0.9993, 9.901), (-4.835, -0.9993, 9.529), (-4.835, 0.9993, 9.529), (-4.835, 0.9993, 9.901), (-4.835, -0.9993, 9.901), (-4.744, -1.025, 9.529), (-4.744, 1.025, 9.529), (-4.744, 1.025, 9.901), (-4.744, -1.025, 9.901), (-3.317, -1.025, 9.529), (-3.317, 1.025, 9.529), (-3.317, 1.025, 9.901), (-3.317, -1.025, 9.901), (-3.23, -1.029, 9.529), (-3.23, 1.029, 9.529), (-3.23, 1.029, 9.901), (-3.23, -1.029, 9.901), (-1.874, -1.029, 9.529), (-1.874, 1.029, 9.529), (-1.874, 1.029, 9.901), (-1.874, -1.029, 9.901), (-1.776, -0.9756, 9.529), (-1.776, 0.9756, 9.529), (-1.776, 0.9756, 9.901), (-1.776, -0.9756, 9.901), (-1.032, -0.9756, 9.529), (-1.032, 0.9756, 9.529), (-1.032, 0.9756, 9.901), (-1.032, -0.9756, 9.901), (-0.9351, -1.047, 9.529), (-0.9351, 1.047, 9.529), (-0.9351, 1.047, 9.901), (-0.9351, -1.047, 9.901), (0.3332, -1.047, 9.529), (0.3332, 1.047, 9.529), (0.3332, 1.047, 9.901), (0.3332, -1.047, 9.901), (0.4337, -1.043, 9.529), (0.4337, 1.043, 9.529), (0.4337, 1.043, 9.901), (0.4337, -1.043, 9.901), (1.739, -1.043, 9.529), (1.739, 1.043, 9.529), (1.739, 1.043, 9.901), (1.739, -1.043, 9.901), (1.853, -0.9611, 9.529), (1.853, 0.9611, 9.529), (1.853, 0.9611, 9.901), (1.853, -0.9611, 9.901), (2.542, -0.9611, 9.529), (2.542, 0.9611, 9.529), (2.542, 0.9611, 9.901), (2.542, -0.9611, 9.901), (7.961, -0.96, 9.529), (7.961, 0.96, 9.529), (7.961, 0.96, 9.901), (7.961, -0.96, 9.901), (8.277, -0.96, 9.529), (8.277, 0.96, 9.529), (8.277, 0.96, 9.901), (8.277, -0.96, 9.901), (4.813, -0.9507, 10.03), (4.813, 0.9507, 10.03), (4.813, 0.9507, 10.6), (4.813, -0.9507, 10.6), (4.959, -0.9507, 10.12), (4.959, 0.9507, 10.12), (4.959, 0.9507, 10.6), (4.959, -0.9507, 10.6), (-10.25, -1.047, 10.0), (-10.25, 1.047, 10.0), (-10.25, 1.047, 10.6), (-10.25, -1.047, 10.6), (-8.873, -1.047, 10.0), (-8.873, 1.047, 10.0), (-8.873, 1.047, 10.6), (-8.873, -1.047, 10.6), (4.036, -1.024, 10.0), (4.036, 1.024, 10.0), (4.036, 1.024, 10.6), (4.036, -1.024, 10.6), (4.722, -1.024, 10.0), (4.722, 1.024, 10.0), (4.722, 1.024, 10.6), (4.722, -1.024, 10.6), (5.05, -1.003, 10.11), (5.05, 1.003, 10.11), (5.05, 1.003, 10.6), (5.05, -1.003, 10.6), (5.178, -1.003, 10.04), (5.178, 1.003, 10.04), (5.178, 1.003, 10.6), (5.178, -1.003, 10.6), (5.28, -0.9806, 10.0), (5.28, 0.9806, 10.0), (5.28, 0.9806, 10.6), (5.28, -0.9806, 10.6), (6.268, -0.9806, 10.0), (6.268, 0.9806, 10.0), (6.268, 0.9806, 10.6), (6.268, -0.9806, 10.6), (8.273, -1.019, 10.0), (8.273, 1.019, 10.0), (8.273, 1.019, 10.6), (8.273, -1.019, 10.6), (9.643, -1.019, 10.0), (9.643, 1.019, 10.0), (9.643, 1.019, 10.6), (9.643, -1.019, 10.6), (-8.77, -1.039, 10.0), (-8.77, 1.039, 10.0), (-8.77, 1.039, 10.6), (-8.77, -1.039, 10.6), (-7.037, -1.039, 10.0), (-7.037, 1.039, 10.0), (-7.037, 1.039, 10.6), (-7.037, -1.039, 10.6), (-6.927, -0.9815, 10.0), (-6.927, 0.9815, 10.0), (-6.927, 0.9815, 10.6), (-6.927, -0.9815, 10.6), (-5.441, -0.9815, 10.0), (-5.441, 0.9815, 10.0), (-5.441, 0.9815, 10.6), (-5.441, -0.9815, 10.6), (-5.337, -0.9677, 10.0), (-5.337, 0.9677, 10.0), (-5.337, 0.9677, 10.6), (-5.337, -0.9677, 10.6), (-3.624, -0.9677, 10.0), (-3.624, 0.9677, 10.0), (-3.624, 0.9677, 10.6), (-3.624, -0.9677, 10.6), (-3.521, -1.03, 10.0), (-3.521, 1.03, 10.0), (-3.521, 1.03, 10.6), (-3.521, -1.03, 10.6), (-2.661, -1.03, 10.0), (-2.661, 1.03, 10.0), (-2.661, 1.03, 10.6), (-2.661, -1.03, 10.6), (-2.547, -1.011, 10.0), (-2.547, 1.011, 10.0), (-2.547, 1.011, 10.6), (-2.547, -1.011, 10.6), (-1.664, -1.011, 10.0), (-1.664, 1.011, 10.0), (-1.664, 1.011, 10.6), (-1.664, -1.011, 10.6), (-1.564, -1.004, 10.0), (-1.564, 1.004, 10.0), (-1.564, 1.004, 10.6), (-1.564, -1.004, 10.6), (-0.524, -1.004, 10.0), (-0.524, 1.004, 10.0), (-0.524, 1.004, 10.6), (-0.524, -1.004, 10.6), (-0.431, -0.9669, 10.0), (-0.431, 0.9669, 10.0), (-0.431, 0.9669, 10.6), (-0.431, -0.9669, 10.6), (0.7665, -0.9669, 10.0), (0.7665, 0.9669, 10.0), (0.7665, 0.9669, 10.6), (0.7665, -0.9669, 10.6), (0.8634, -0.9712, 10.0), (0.8634, 0.9712, 10.0), (0.8634, 0.9712, 10.6), (0.8634, -0.9712, 10.6), (1.759, -0.9712, 10.0), (1.759, 0.9712, 10.0), (1.759, 0.9712, 10.6), (1.759, -0.9712, 10.6), (1.852, -1.014, 10.0), (1.852, 1.014, 10.0), (1.852, 1.014, 10.6), (1.852, -1.014, 10.6), (3.941, -1.014, 10.0), (3.941, 1.014, 10.0), (3.941, 1.014, 10.6), (3.941, -1.014, 10.6), (6.374, -0.9582, 10.0), (6.374, 0.9582, 10.0), (6.374, 0.9582, 10.6), (6.374, -0.9582, 10.6), (7.338, -0.9582, 10.0), (7.338, 0.9582, 10.0), (7.338, 0.9582, 10.6), (7.338, -0.9582, 10.6), (7.446, -0.9688, 10.0), (7.446, 0.9688, 10.0), (7.446, 0.9688, 10.6), (7.446, -0.9688, 10.6), (8.172, -0.9688, 10.0), (8.172, 0.9688, 10.0), (8.172, 0.9688, 10.6), (8.172, -0.9688, 10.6), (-9.649, -1.002, 10.71), (-9.649, 1.002, 10.71), (-9.649, 1.002, 11.05), (-9.649, -1.002, 11.05), (-7.808, -1.002, 10.71), (-7.808, 1.002, 10.71), (-7.808, 1.002, 11.05), (-7.808, -1.002, 11.05), (8.414, -1.008, 10.71), (8.414, 1.008, 10.71), (8.414, 1.008, 11.05), (8.414, -1.008, 11.05), (10.25, -1.008, 10.71), (10.25, 1.008, 10.71), (10.25, 1.008, 11.05), (10.25, -1.008, 11.05), (-7.71, -1.005, 10.71), (-7.71, 1.005, 10.71), (-7.71, 1.005, 11.05), (-7.71, -1.005, 11.05), (-6.501, -1.005, 10.71), (-6.501, 1.005, 10.71), (-6.501, 1.005, 11.05), (-6.501, -1.005, 11.05), (-6.403, -0.9731, 10.71), (-6.403, 0.9731, 10.71), (-6.403, 0.9731, 11.05), (-6.403, -0.9731, 11.05), (-5.18, -0.9731, 10.71), (-5.18, 0.9731, 10.71), (-5.18, 0.9731, 11.05), (-5.18, -0.9731, 11.05), (-5.086, -0.9977, 10.71), (-5.086, 0.9977, 10.71), (-5.086, 0.9977, 11.05), (-5.086, -0.9977, 11.05), (-4.087, -0.9977, 10.71), (-4.087, 0.9977, 10.71), (-4.087, 0.9977, 11.05), (-4.087, -0.9977, 11.05), (-3.985, -1.029, 10.71), (-3.985, 1.029, 10.71), (-3.985, 1.029, 11.05), (-3.985, -1.029, 11.05), (-3.342, -1.029, 10.71), (-3.342, 1.029, 10.71), (-3.342, 1.029, 11.05), (-3.342, -1.029, 11.05), (-3.241, -0.9589, 10.71), (-3.241, 0.9589, 10.71), (-3.241, 0.9589, 11.05), (-3.241, -0.9589, 11.05), (-2.065, -0.9589, 10.71), (-2.065, 0.9589, 10.71), (-2.065, 0.9589, 11.05), (-2.065, -0.9589, 11.05), (-1.967, -0.9976, 10.71), (-1.967, 0.9976, 10.71), (-1.967, 0.9976, 11.05), (-1.967, -0.9976, 11.05), (-1.152, -0.9976, 10.71), (-1.152, 0.9976, 10.71), (-1.152, 0.9976, 11.05), (-1.152, -0.9976, 11.05), (-1.041, -0.9523, 10.71), (-1.041, 0.9523, 10.71), (-1.041, 0.9523, 11.05), (-1.041, -0.9523, 11.05), (0.3243, -0.9523, 10.71), (0.3243, 0.9523, 10.71), (0.3243, 0.9523, 11.05), (0.3243, -0.9523, 11.05), (0.4387, -1.048, 10.71), (0.4387, 1.048, 10.71), (0.4387, 1.048, 11.05), (0.4387, -1.048, 11.05), (1.164, -1.048, 10.71), (1.164, 1.048, 10.71), (1.164, 1.048, 11.05), (1.164, -1.048, 11.05), (1.275, -1.002, 10.71), (1.275, 1.002, 10.71), (1.275, 1.002, 11.05), (1.275, -1.002, 11.05), (2.658, -1.002, 10.71), (2.658, 1.002, 10.71), (2.658, 1.002, 11.05), (2.658, -1.002, 11.05), (2.769, -0.9832, 10.71), (2.769, 0.9832, 10.71), (2.769, 0.9832, 11.05), (2.769, -0.9832, 11.05), (3.682, -0.9832, 10.71), (3.682, 0.9832, 10.71), (3.682, 0.9832, 11.05), (3.682, -0.9832, 11.05), (3.785, -0.9693, 10.71), (3.785, 0.9693, 10.71), (3.785, 0.9693, 11.05), (3.785, -0.9693, 11.05), (4.481, -0.9693, 10.71), (4.481, 0.9693, 10.71), (4.481, 0.9693, 11.05), (4.481, -0.9693, 11.05), (4.582, -0.967, 10.71), (4.582, 0.967, 10.71), (4.582, 0.967, 11.05), (4.582, -0.967, 11.05), (5.547, -0.967, 10.71), (5.547, 0.967, 10.71), (5.547, 0.967, 11.05), (5.547, -0.967, 11.05), (5.654, -1.007, 10.71), (5.654, 1.007, 10.71), (5.654, 1.007, 11.05), (5.654, -1.007, 11.05), (7.017, -1.007, 10.71), (7.017, 1.007, 10.71), (7.017, 1.007, 11.05), (7.017, -1.007, 11.05), (7.126, -0.9903, 10.71), (7.126, 0.9903, 10.71), (7.126, 0.9903, 11.05), (7.126, -0.9903, 11.05), (8.307, -0.9903, 10.71), (8.307, 0.9903, 10.71), (8.307, 0.9903, 11.05), (8.307, -0.9903, 11.05), (-10.26, -1.045, 11.16), (-10.26, 1.045, 11.16), (-10.26, 1.045, 11.97), (-10.26, -1.045, 11.97), (-9.506, -1.045, 11.16), (-9.506, 1.045, 11.16), (-9.506, 1.045, 11.97), (-9.506, -1.045, 11.97), (8.944, -0.9998, 11.16), (8.944, 0.9998, 11.16), (8.944, 0.9998, 11.97), (8.944, -0.9998, 11.97), (9.647, -0.9998, 11.16), (9.647, 0.9998, 11.16), (9.647, 0.9998, 11.97), (9.647, -0.9998, 11.97), (-9.413, -0.9524, 11.16), (-9.413, 0.9524, 11.16), (-9.413, 0.9524, 11.97), (-9.413, -0.9524, 11.97), (-8.081, -0.9524, 11.16), (-8.081, 0.9524, 11.16), (-8.081, 0.9524, 11.97), (-8.081, -0.9524, 11.97), (-7.988, -0.9785, 11.16), (-7.988, 0.9785, 11.16), (-7.988, 0.9785, 11.97), (-7.988, -0.9785, 11.97), (-5.969, -0.9785, 11.16), (-5.969, 0.9785, 11.16), (-5.969, 0.9785, 11.97), (-5.969, -0.9785, 11.97), (-5.865, -1.04, 11.16), (-5.865, 1.04, 11.16), (-5.865, 1.04, 11.97), (-5.865, -1.04, 11.97), (-4.073, -1.04, 11.16), (-4.073, 1.04, 11.16), (-4.073, 1.04, 11.97), (-4.073, -1.04, 11.97), (-3.97, -1.012, 11.16), (-3.97, 1.012, 11.16), (-3.97, 1.012, 11.97), (-3.97, -1.012, 11.97), (-2.318, -1.012, 11.16), (-2.318, 1.012, 11.16), (-2.318, 1.012, 11.97), (-2.318, -1.012, 11.97), (-2.214, -1.006, 11.16), (-2.214, 1.006, 11.16), (-2.214, 1.006, 11.97), (-2.214, -1.006, 11.97), (-0.6626, -1.006, 11.16), (-0.6626, 1.006, 11.16), (-0.6626, 1.006, 11.97), (-0.6626, -1.006, 11.97), (-0.5533, -1.006, 11.16), (-0.5533, 1.006, 11.16), (-0.5533, 1.006, 11.97), (-0.5533, -1.006, 11.97), (1.335, -1.006, 11.16), (1.335, 1.006, 11.16), (1.335, 1.006, 11.97), (1.335, -1.006, 11.97), (1.439, -1.039, 11.16), (1.439, 1.039, 11.16), (1.439, 1.039, 11.97), (1.439, -1.039, 11.97), (3.224, -1.039, 11.16), (3.224, 1.039, 11.16), (3.224, 1.039, 11.97), (3.224, -1.039, 11.97), (3.328, -0.994, 11.16), (3.328, 0.994, 11.16), (3.328, 0.994, 11.97), (3.328, -0.994, 11.97), (4.62, -0.994, 11.16), (4.62, 0.994, 11.16), (4.62, 0.994, 11.97), (4.62, -0.994, 11.97), (4.719, -1.038, 11.16), (4.719, 1.038, 11.16), (4.719, 1.038, 11.97), (4.719, -1.038, 11.97), (6.258, -1.038, 11.16), (6.258, 1.038, 11.16), (6.258, 1.038, 11.97), (6.258, -1.038, 11.97), (6.35, -1.012, 11.16), (6.35, 1.012, 11.16), (6.35, 1.012, 11.97), (6.35, -1.012, 11.97), (7.579, -1.012, 11.16), (7.579, 1.012, 11.16), (7.579, 1.012, 11.97), (7.579, -1.012, 11.97), (7.671, -0.9688, 11.16), (7.671, 0.9688, 11.16), (7.671, 0.9688, 11.97), (7.671, -0.9688, 11.97), (8.851, -0.9688, 11.16), (8.851, 0.9688, 11.16), (8.851, 0.9688, 11.97), (8.851, -0.9688, 11.97), (-9.653, -0.9549, 12.07), (-9.653, 0.9549, 12.07), (-9.653, 0.9549, 12.51), (-9.653, -0.9549, 12.51), (-8.07, -0.9549, 12.07), (-8.07, 0.9549, 12.07), (-8.07, 0.9549, 12.51), (-8.07, -0.9549, 12.51), (8.535, -1.006, 12.07), (8.535, 1.006, 12.07), (8.535, 1.006, 12.51), (8.535, -1.006, 12.51), (10.25, -1.006, 12.07), (10.25, 1.006, 12.07), (10.25, 1.006, 12.51), (10.25, -1.006, 12.51), (-7.965, -0.9813, 12.07), (-7.965, 0.9813, 12.07), (-7.965, 0.9813, 12.51), (-7.965, -0.9813, 12.51), (-6.906, -0.9813, 12.07), (-6.906, 0.9813, 12.07), (-6.906, 0.9813, 12.51), (-6.906, -0.9813, 12.51), (-6.794, -1.014, 12.07), (-6.794, 1.014, 12.07), (-6.794, 1.014, 12.51), (-6.794, -1.014, 12.51), (-6.004, -1.014, 12.07), (-6.004, 1.014, 12.07), (-6.004, 1.014, 12.51), (-6.004, -1.014, 12.51), (-5.901, -0.9862, 12.07), (-5.901, 0.9862, 12.07), (-5.901, 0.9862, 12.51), (-5.901, -0.9862, 12.51), (-5.082, -0.9862, 12.07), (-5.082, 0.9862, 12.07), (-5.082, 0.9862, 12.51), (-5.082, -0.9862, 12.51), (-4.992, -0.9518, 12.07), (-4.992, 0.9518, 12.07), (-4.992, 0.9518, 12.51), (-4.992, -0.9518, 12.51), (-4.178, -0.9518, 12.07), (-4.178, 0.9518, 12.07), (-4.178, 0.9518, 12.51), (-4.178, -0.9518, 12.51), (-4.084, -1.03, 12.07), (-4.084, 1.03, 12.07), (-4.084, 1.03, 12.51), (-4.084, -1.03, 12.51), (-2.564, -1.03, 12.07), (-2.564, 1.03, 12.07), (-2.564, 1.03, 12.51), (-2.564, -1.03, 12.51), (-2.456, -0.9626, 12.07), (-2.456, 0.9626, 12.07), (-2.456, 0.9626, 12.51), (-2.456, -0.9626, 12.51), (-1.393, -0.9626, 12.07), (-1.393, 0.9626, 12.07), (-1.393, 0.9626, 12.51), (-1.393, -0.9626, 12.51), (-1.292, -1.012, 12.07), (-1.292, 1.012, 12.07), (-1.292, 1.012, 12.51), (-1.292, -1.012, 12.51), (-0.2215, -1.012, 12.07), (-0.2215, 1.012, 12.07), (-0.2215, 1.012, 12.51), (-0.2215, -1.012, 12.51), (-0.1263, -1.036, 12.07), (-0.1263, 1.036, 12.07), (-0.1263, 1.036, 12.51), (-0.1263, -1.036, 12.51), (1.004, -1.036, 12.07), (1.004, 1.036, 12.07), (1.004, 1.036, 12.51), (1.004, -1.036, 12.51), (1.105, -0.974, 12.07), (1.105, 0.974, 12.07), (1.105, 0.974, 12.51), (1.105, -0.974, 12.51), (2.39, -0.974, 12.07), (2.39, 0.974, 12.07), (2.39, 0.974, 12.51), (2.39, -0.974, 12.51), (2.49, -1.019, 12.07), (2.49, 1.019, 12.07), (2.49, 1.019, 12.51), (2.49, -1.019, 12.51), (3.874, -1.019, 12.07), (3.874, 1.019, 12.07), (3.874, 1.019, 12.51), (3.874, -1.019, 12.51), (3.977, -0.9623, 12.07), (3.977, 0.9623, 12.07), (3.977, 0.9623, 12.51), (3.977, -0.9623, 12.51), (4.851, -0.9623, 12.07), (4.851, 0.9623, 12.07), (4.851, 0.9623, 12.51), (4.851, -0.9623, 12.51), (4.956, -1.024, 12.07), (4.956, 1.024, 12.07), (4.956, 1.024, 12.51), (4.956, -1.024, 12.51), (6.051, -1.024, 12.07), (6.051, 1.024, 12.07), (6.051, 1.024, 12.51), (6.051, -1.024, 12.51), (6.155, -1.045, 12.07), (6.155, 1.045, 12.07), (6.155, 1.045, 12.51), (6.155, -1.045, 12.51), (7.143, -1.045, 12.07), (7.143, 1.045, 12.07), (7.143, 1.045, 12.51), (7.143, -1.045, 12.51), (7.244, -0.974, 12.07), (7.244, 0.974, 12.07), (7.244, 0.974, 12.51), (7.244, -0.974, 12.51), (8.439, -0.974, 12.07), (8.439, 0.974, 12.07), (8.439, 0.974, 12.51), (8.439, -0.974, 12.51), (-10.25, -1.008, 12.62), (-10.25, 1.008, 12.62), (-10.25, 1.008, 13.5), (-10.25, -1.008, 13.5), (-8.787, -1.008, 12.62), (-8.787, 1.008, 12.62), (-8.787, 1.008, 13.5), (-8.787, -1.008, 13.5), (8.313, -0.9511, 12.62), (8.313, 0.9511, 12.62), (8.313, 0.9511, 13.5), (8.313, -0.9511, 13.5), (9.647, -0.9511, 12.62), (9.647, 0.9511, 12.62), (9.647, 0.9511, 13.5), (9.647, -0.9511, 13.5), (-8.693, -1.027, 12.62), (-8.693, 1.027, 12.62), (-8.693, 1.027, 13.5), (-8.693, -1.027, 13.5), (-7.032, -1.027, 12.62), (-7.032, 1.027, 12.62), (-7.032, 1.027, 13.5), (-7.032, -1.027, 13.5), (-6.937, -0.983, 12.62), (-6.937, 0.983, 12.62), (-6.937, 0.983, 13.5), (-6.937, -0.983, 13.5), (-4.923, -0.983, 12.62), (-4.923, 0.983, 12.62), (-4.923, 0.983, 13.5), (-4.923, -0.983, 13.5), (-4.828, -1.034, 12.62), (-4.828, 1.034, 12.62), (-4.828, 1.034, 13.5), (-4.828, -1.034, 13.5), (-2.827, -1.034, 12.62), (-2.827, 1.034, 12.62), (-2.827, 1.034, 13.5), (-2.827, -1.034, 13.5), (-2.728, -1.012, 12.62), (-2.728, 1.012, 12.62), (-2.728, 1.012, 13.5), (-2.728, -1.012, 13.5), (-1.018, -1.012, 12.62), (-1.018, 1.012, 12.62), (-1.018, 1.012, 13.5), (-1.018, -1.012, 13.5), (-0.9149, -1.023, 12.62), (-0.9149, 1.023, 12.62), (-0.9149, 1.023, 13.5), (-0.9149, -1.023, 13.5), (1.137, -1.023, 12.62), (1.137, 1.023, 12.62), (1.137, 1.023, 13.5), (1.137, -1.023, 13.5), (1.237, -1.028, 12.62), (1.237, 1.028, 12.62), (1.237, 1.028, 13.5), (1.237, -1.028, 13.5), (2.457, -1.028, 12.62), (2.457, 1.028, 12.62), (2.457, 1.028, 13.5), (2.457, -1.028, 13.5), (2.567, -0.9891, 12.62), (2.567, 0.9891, 12.62), (2.567, 0.9891, 13.5), (2.567, -0.9891, 13.5), (4.502, -0.9891, 12.62), (4.502, 0.9891, 12.62), (4.502, 0.9891, 13.5), (4.502, -0.9891, 13.5), (4.607, -0.96, 12.62), (4.607, 0.96, 12.62), (4.607, 0.96, 13.5), (4.607, -0.96, 13.5), (5.732, -0.96, 12.62), (5.732, 0.96, 12.62), (5.732, 0.96, 13.5), (5.732, -0.96, 13.5), (5.831, -0.9507, 12.62), (5.831, 0.9507, 12.62), (5.831, 0.9507, 13.5), (5.831, -0.9507, 13.5), (7.366, -0.9507, 12.62), (7.366, 0.9507, 12.62), (7.366, 0.9507, 13.5), (7.366, -0.9507, 13.5), (7.466, -0.9921, 12.62), (7.466, 0.9921, 12.62), (7.466, 0.9921, 13.5), (7.466, -0.9921, 13.5), (8.214, -0.9921, 12.62), (8.214, 0.9921, 12.62), (8.214, 0.9921, 13.5), (8.214, -0.9921, 13.5), (-9.657, -0.9882, 13.6), (-9.657, 0.9882, 13.6), (-9.657, 0.9882, 14.16), (-9.657, -0.9882, 14.16), (-8.413, -0.9882, 13.6), (-8.413, 0.9882, 13.6), (-8.413, 0.9882, 14.16), (-8.413, -0.9882, 14.16), (9.017, -1.044, 13.6), (9.017, 1.044, 13.6), (9.017, 1.044, 14.16), (9.017, -1.044, 14.16), (10.25, -1.044, 13.6), (10.25, 1.044, 13.6), (10.25, 1.044, 14.16), (10.25, -1.044, 14.16), (-8.306, -1.007, 13.6), (-8.306, 1.007, 13.6), (-8.306, 1.007, 14.16), (-8.306, -1.007, 14.16), (-7.096, -1.007, 13.6), (-7.096, 1.007, 13.6), (-7.096, 1.007, 14.16), (-7.096, -1.007, 14.16), (-6.984, -0.975, 13.6), (-6.984, 0.975, 13.6), (-6.984, 0.975, 14.16), (-6.984, -0.975, 14.16), (-5.498, -0.975, 13.6), (-5.498, 0.975, 13.6), (-5.498, 0.975, 14.16), (-5.498, -0.975, 14.16), (-5.386, -1.05, 13.6), (-5.386, 1.05, 13.6), (-5.386, 1.05, 14.16), (-5.386, -1.05, 14.16), (-3.77, -1.05, 13.6), (-3.77, 1.05, 13.6), (-3.77, 1.05, 14.16), (-3.77, -1.05, 14.16), (-3.662, -1.005, 13.6), (-3.662, 1.005, 13.6), (-3.662, 1.005, 14.16), (-3.662, -1.005, 14.16), (-2.188, -1.005, 13.6), (-2.188, 1.005, 13.6), (-2.188, 1.005, 14.16), (-2.188, -1.005, 14.16), (-2.094, -1.022, 13.6), (-2.094, 1.022, 13.6), (-2.094, 1.022, 14.16), (-2.094, -1.022, 14.16), (-0.7925, -1.022, 13.6), (-0.7925, 1.022, 13.6), (-0.7925, 1.022, 14.16), (-0.7925, -1.022, 14.16), (-0.6956, -1.008, 13.6), (-0.6956, 1.008, 13.6), (-0.6956, 1.008, 14.16), (-0.6956, -1.008, 14.16), (0.5141, -1.008, 13.6), (0.5141, 1.008, 13.6), (0.5141, 1.008, 14.16), (0.5141, -1.008, 14.16), (0.6215, -1.048, 13.6), (0.6215, 1.048, 13.6), (0.6215, 1.048, 14.16), (0.6215, -1.048, 14.16), (1.567, -1.048, 13.6), (1.567, 1.048, 13.6), (1.567, 1.048, 14.16), (1.567, -1.048, 14.16), (1.669, -0.9514, 13.6), (1.669, 0.9514, 13.6), (1.669, 0.9514, 14.16), (1.669, -0.9514, 14.16), (3.283, -0.9514, 13.6), (3.283, 0.9514, 13.6), (3.283, 0.9514, 14.16), (3.283, -0.9514, 14.16), (3.388, -1.015, 13.6), (3.388, 1.015, 13.6), (3.388, 1.015, 14.16), (3.388, -1.015, 14.16), (4.405, -1.015, 13.6), (4.405, 1.015, 13.6), (4.405, 1.015, 14.16), (4.405, -1.015, 14.16), (4.509, -0.9705, 13.6), (4.509, 0.9705, 13.6), (4.509, 0.9705, 14.16), (4.509, -0.9705, 14.16), (5.41, -0.9705, 13.6), (5.41, 0.9705, 13.6), (5.41, 0.9705, 14.16), (5.41, -0.9705, 14.16), (5.507, -1.011, 13.6), (5.507, 1.011, 13.6), (5.507, 1.011, 14.16), (5.507, -1.011, 14.16), (6.551, -1.011, 13.6), (6.551, 1.011, 13.6), (6.551, 1.011, 14.16), (6.551, -1.011, 14.16), (6.648, -1.011, 13.6), (6.648, 1.011, 13.6), (6.648, 1.011, 14.16), (6.648, -1.011, 14.16), (8.02, -1.011, 13.6), (8.02, 1.011, 13.6), (8.02, 1.011, 14.16), (8.02, -1.011, 14.16), (8.113, -0.9767, 13.6), (8.113, 0.9767, 13.6), (8.113, 0.9767, 14.16), (8.113, -0.9767, 14.16), (8.921, -0.9767, 13.6), (8.921, 0.9767, 13.6), (8.921, 0.9767, 14.16), (8.921, -0.9767, 14.16), (-10.25, -1.042, 14.25), (-10.25, 1.042, 14.25), (-10.25, 1.042, 14.95), (-10.25, -1.042, 14.95), (-9.464, -1.042, 14.25), (-9.464, 1.042, 14.25), (-9.464, 1.042, 14.95), (-9.464, -1.042, 14.95), (8.51, -0.9912, 14.25), (8.51, 0.9912, 14.25), (8.51, 0.9912, 14.95), (8.51, -0.9912, 14.95), (9.646, -0.9912, 14.25), (9.646, 0.9912, 14.25), (9.646, 0.9912, 14.95), (9.646, -0.9912, 14.95), (-9.361, -1.009, 14.25), (-9.361, 1.009, 14.25), (-9.361, 1.009, 14.95), (-9.361, -1.009, 14.95), (-7.495, -1.009, 14.25), (-7.495, 1.009, 14.25), (-7.495, 1.009, 14.95), (-7.495, -1.009, 14.95), (-7.389, -1.036, 14.25), (-7.389, 1.036, 14.25), (-7.389, 1.036, 14.95), (-7.389, -1.036, 14.95), (-6.237, -1.036, 14.25), (-6.237, 1.036, 14.25), (-6.237, 1.036, 14.95), (-6.237, -1.036, 14.95), (-6.133, -0.9932, 14.25), (-6.133, 0.9932, 14.25), (-6.133, 0.9932, 14.95), (-6.133, -0.9932, 14.95), (-4.279, -0.9932, 14.25), (-4.279, 0.9932, 14.25), (-4.279, 0.9932, 14.95), (-4.279, -0.9932, 14.95), (-4.181, -0.9902, 14.25), (-4.181, 0.9902, 14.25), (-4.181, 0.9902, 14.95), (-4.181, -0.9902, 14.95), (-3.268, -0.9902, 14.25), (-3.268, 0.9902, 14.25), (-3.268, 0.9902, 14.95), (-3.268, -0.9902, 14.95), (-3.17, -0.9535, 14.25), (-3.17, 0.9535, 14.25), (-3.17, 0.9535, 14.95), (-3.17, -0.9535, 14.95), (-2.127, -0.9535, 14.25), (-2.127, 0.9535, 14.25), (-2.127, 0.9535, 14.95), (-2.127, -0.9535, 14.95), (-2.028, -0.9867, 14.25), (-2.028, 0.9867, 14.25), (-2.028, 0.9867, 14.95), (-2.028, -0.9867, 14.95), (-0.898, -0.9867, 14.25), (-0.898, 0.9867, 14.25), (-0.898, 0.9867, 14.95), (-0.898, -0.9867, 14.95), (-0.8057, -1.044, 14.25), (-0.8057, 1.044, 14.25), (-0.8057, 1.044, 14.95), (-0.8057, -1.044, 14.95), (0.6374, -1.044, 14.25), (0.6374, 1.044, 14.25), (0.6374, 1.044, 14.95), (0.6374, -1.044, 14.95), (0.7353, -1.026, 14.25), (0.7353, 1.026, 14.25), (0.7353, 1.026, 14.95), (0.7353, -1.026, 14.95), (1.937, -1.026, 14.25), (1.937, 1.026, 14.25), (1.937, 1.026, 14.95), (1.937, -1.026, 14.95), (2.041, -1.001, 14.25), (2.041, 1.001, 14.25), (2.041, 1.001, 14.95), (2.041, -1.001, 14.95), (3.749, -1.001, 14.25), (3.749, 1.001, 14.25), (3.749, 1.001, 14.95), (3.749, -1.001, 14.95), (3.845, -0.9781, 14.25), (3.845, 0.9781, 14.25), (3.845, 0.9781, 14.95), (3.845, -0.9781, 14.95), (4.867, -0.9781, 14.25), (4.867, 0.9781, 14.25), (4.867, 0.9781, 14.95), (4.867, -0.9781, 14.95), (4.967, -0.9793, 14.25), (4.967, 0.9793, 14.25), (4.967, 0.9793, 14.95), (4.967, -0.9793, 14.95), (6.561, -0.9793, 14.25), (6.561, 0.9793, 14.25), (6.561, 0.9793, 14.95), (6.561, -0.9793, 14.95), (6.661, -0.9567, 14.25), (6.661, 0.9567, 14.25), (6.661, 0.9567, 14.95), (6.661, -0.9567, 14.95), (7.797, -0.9567, 14.25), (7.797, 0.9567, 14.25), (7.797, 0.9567, 14.95), (7.797, -0.9567, 14.95), (7.897, -1.015, 14.25), (7.897, 1.015, 14.25), (7.897, 1.015, 14.95), (7.897, -1.015, 14.95), (8.405, -1.015, 14.25), (8.405, 1.015, 14.25), (8.405, 1.015, 14.95), (8.405, -1.015, 14.95), (3.503, -1.005, 6.611), (3.75, 0.9502, 6.791), (3.116, 0.9502, 6.595), (3.116, -1.005, 6.595), (3.536, -1.005, 7.239), (3.797, 0.9502, 7.287), (3.153, 0.9502, 7.295), (3.153, -1.005, 7.295), (3.685, -1.005, 7.851), (3.921, 0.9502, 7.769), (3.319, 0.9502, 7.977), (3.319, -1.005, 7.977), (3.716, -1.009, 7.937), (3.95, 0.992, 7.849), (3.332, 0.992, 8.081), (3.332, -1.009, 8.081), (3.892, -1.009, 8.329), (4.113, 0.992, 8.212), (3.53, 0.992, 8.521), (3.53, -1.009, 8.521), (4.103, -1.009, 8.675), (4.308, 0.992, 8.532), (3.766, 0.992, 8.908), (3.766, -1.009, 8.908), (4.37, -1.009, 9.011), (4.555, 0.992, 8.844), (4.065, 0.992, 9.286), (4.065, -1.009, 9.286), (4.434, -1.035, 9.081), (4.615, 0.959, 8.908), (4.137, 0.959, 9.365), (4.137, -1.035, 9.365), (4.96, -1.035, 9.529), (4.965, 0.959, 9.223), (4.727, 0.959, 9.868), (4.727, -1.035, 9.868), (5.038, -0.9625, 9.531), (5.033, 1.008, 9.225), (5.267, 1.008, 9.864), (5.267, -0.9625, 9.864), (5.426, -0.9625, 9.219), (5.345, 1.008, 8.949), (5.701, 1.008, 9.515), (5.701, -0.9625, 9.515), (5.733, -0.9625, 8.893), (5.593, 1.008, 8.667), (6.045, 1.008, 9.149), (6.045, -0.9625, 9.149), (5.994, -0.9625, 8.528), (5.804, 1.008, 8.358), (6.337, 1.008, 8.741), (6.337, -0.9625, 8.741), (6.224, -0.9625, 8.087), (5.994, 1.008, 7.988), (6.595, 1.008, 8.247), (6.595, -0.9625, 8.247), (6.262, -1.022, 7.996), (6.029, 0.9819, 7.903), (6.637, 0.9819, 8.145), (6.637, -1.022, 8.145), (6.404, -1.022, 7.548), (6.147, 0.9819, 7.544), (6.797, 0.9819, 7.644), (6.797, -1.022, 7.644), (6.483, -1.022, 7.089), (6.221, 0.9819, 7.177), (6.885, 0.9819, 7.13), (6.885, -1.022, 7.13), (6.497, -1.022, 6.62), (6.25, 0.9819, 6.8), (6.901, 0.9819, 6.604), (6.901, -1.022, 6.604), (5.0, 1.018, 10.05), (4.752, 1.018, 9.886), (5.0, 1.018, 9.25), (5.248, 1.018, 9.886), (5.0, -1.018, 10.05), (4.752, -1.018, 9.886), (5.0, -1.018, 9.556), (5.248, -1.018, 9.886)], [], [(0, 3, 2, 1), (0, 1, 5, 4), (1, 2, 6, 5), (2, 3, 7, 6), (3, 0, 4, 7), (4, 5, 6, 7), (8, 11, 10, 9), (8, 9, 13, 12), (9, 10, 14, 13), (10, 11, 15, 14), (11, 8, 12, 15), (12, 13, 14, 15), (16, 19, 18, 17), (16, 17, 21, 20), (17, 18, 22, 21), (18, 19, 23, 22), (19, 16, 20, 23), (20, 21, 22, 23), (24, 27, 26, 25), (24, 25, 29, 28), (25, 26, 30, 29), (26, 27, 31, 30), (27, 24, 28, 31), (28, 29, 30, 31), (32, 35, 34, 33), (32, 33, 37, 36), (33, 34, 38, 37), (34, 35, 39, 38), (35, 32, 36, 39), (36, 37, 38, 39), (40, 43, 42, 41), (40, 41, 45, 44), (41, 42, 46, 45), (42, 43, 47, 46), (43, 40, 44, 47), (44, 45, 46, 47), (48, 51, 50, 49), (48, 49, 53, 52), (49, 50, 54, 53), (50, 51, 55, 54), (51, 48, 52, 55), (52, 53, 54, 55), (56, 59, 58, 57), (56, 57, 61, 60), (57, 58, 62, 61), (58, 59, 63, 62), (59, 56, 60, 63), (60, 61, 62, 63), (64, 67, 66, 65), (64, 65, 69, 68), (65, 66, 70, 69), (66, 67, 71, 70), (67, 64, 68, 71), (68, 69, 70, 71), (72, 75, 74, 73), (72, 73, 77, 76), (73, 74, 78, 77), (74, 75, 79, 78), (75, 72, 76, 79), (76, 77, 78, 79), (80, 83, 82, 81), (80, 81, 85, 84), (81, 82, 86, 85), (82, 83, 87, 86), (83, 80, 84, 87), (84, 85, 86, 87), (88, 91, 90, 89), (88, 89, 93, 92), (89, 90, 94, 93), (90, 91, 95, 94), (91, 88, 92, 95), (92, 93, 94, 95), (96, 99, 98, 97), (96, 97, 101, 100), (97, 98, 102, 101), (98, 99, 103, 102), (99, 96, 100, 103), (100, 101, 102, 103), (104, 107, 106, 105), (104, 105, 109, 108), (105, 106, 110, 109), (106, 107, 111, 110), (107, 104, 108, 111), (108, 109, 110, 111), (112, 115, 114, 113), (112, 113, 117, 116), (113, 114, 118, 117), (114, 115, 119, 118), (115, 112, 116, 119), (116, 117, 118, 119), (120, 123, 122, 121), (120, 121, 125, 124), (121, 122, 126, 125), (122, 123, 127, 126), (123, 120, 124, 127), (124, 125, 126, 127), (128, 131, 130, 129), (128, 129, 133, 132), (129, 130, 134, 133), (130, 131, 135, 134), (131, 128, 132, 135), (132, 133, 134, 135), (136, 139, 138, 137), (136, 137, 141, 140), (137, 138, 142, 141), (138, 139, 143, 142), (139, 136, 140, 143), (140, 141, 142, 143), (144, 147, 146, 145), (144, 145, 149, 148), (145, 146, 150, 149), (146, 147, 151, 150), (147, 144, 148, 151), (148, 149, 150, 151), (152, 155, 154, 153), (152, 153, 157, 156), (153, 154, 158, 157), (154, 155, 159, 158), (155, 152, 156, 159), (156, 157, 158, 159), (160, 163, 162, 161), (160, 161, 165, 164), (161, 162, 166, 165), (162, 163, 167, 166), (163, 160, 164, 167), (164, 165, 166, 167), (168, 171, 170, 169), (168, 169, 173, 172), (169, 170, 174, 173), (170, 171, 175, 174), (171, 168, 172, 175), (172, 173, 174, 175), (176, 179, 178, 177), (176, 177, 181, 180), (177, 178, 182, 181), (178, 179, 183, 182), (179, 176, 180, 183), (180, 181, 182, 183), (184, 187, 186, 185), (184, 185, 189, 188), (185, 186, 190, 189), (186, 187, 191, 190), (187, 184, 188, 191), (188, 189, 190, 191), (192, 195, 194, 193), (192, 193, 197, 196), (193, 194, 198, 197), (194, 195, 199, 198), (195, 192, 196, 199), (196, 197, 198, 199), (200, 203, 202, 201), (200, 201, 205, 204), (201, 202, 206, 205), (202, 203, 207, 206), (203, 200, 204, 207), (204, 205, 206, 207), (208, 211, 210, 209), (208, 209, 213, 212), (209, 210, 214, 213), (210, 211, 215, 214), (211, 208, 212, 215), (212, 213, 214, 215), (216, 219, 218, 217), (216, 217, 221, 220), (217, 218, 222, 221), (218, 219, 223, 222), (219, 216, 220, 223), (220, 221, 222, 223), (224, 227, 226, 225), (224, 225, 229, 228), (225, 226, 230, 229), (226, 227, 231, 230), (227, 224, 228, 231), (228, 229, 230, 231), (232, 235, 234, 233), (232, 233, 237, 236), (233, 234, 238, 237), (234, 235, 239, 238), (235, 232, 236, 239), (236, 237, 238, 239), (240, 243, 242, 241), (240, 241, 245, 244), (241, 242, 246, 245), (242, 243, 247, 246), (243, 240, 244, 247), (244, 245, 246, 247), (248, 251, 250, 249), (248, 249, 253, 252), (249, 250, 254, 253), (250, 251, 255, 254), (251, 248, 252, 255), (252, 253, 254, 255), (256, 259, 258, 257), (256, 257, 261, 260), (257, 258, 262, 261), (258, 259, 263, 262), (259, 256, 260, 263), (260, 261, 262, 263), (264, 267, 266, 265), (264, 265, 269, 268), (265, 266, 270, 269), (266, 267, 271, 270), (267, 264, 268, 271), (268, 269, 270, 271), (272, 275, 274, 273), (272, 273, 277, 276), (273, 274, 278, 277), (274, 275, 279, 278), (275, 272, 276, 279), (276, 277, 278, 279), (280, 283, 282, 281), (280, 281, 285, 284), (281, 282, 286, 285), (282, 283, 287, 286), (283, 280, 284, 287), (284, 285, 286, 287), (288, 291, 290, 289), (288, 289, 293, 292), (289, 290, 294, 293), (290, 291, 295, 294), (291, 288, 292, 295), (292, 293, 294, 295), (296, 299, 298, 297), (296, 297, 301, 300), (297, 298, 302, 301), (298, 299, 303, 302), (299, 296, 300, 303), (300, 301, 302, 303), (304, 307, 306, 305), (304, 305, 309, 308), (305, 306, 310, 309), (306, 307, 311, 310), (307, 304, 308, 311), (308, 309, 310, 311), (312, 315, 314, 313), (312, 313, 317, 316), (313, 314, 318, 317), (314, 315, 319, 318), (315, 312, 316, 319), (316, 317, 318, 319), (320, 323, 322, 321), (320, 321, 325, 324), (321, 322, 326, 325), (322, 323, 327, 326), (323, 320, 324, 327), (324, 325, 326, 327), (328, 331, 330, 329), (328, 329, 333, 332), (329, 330, 334, 333), (330, 331, 335, 334), (331, 328, 332, 335), (332, 333, 334, 335), (336, 339, 338, 337), (336, 337, 341, 340), (337, 338, 342, 341), (338, 339, 343, 342), (339, 336, 340, 343), (340, 341, 342, 343), (344, 347, 346, 345), (344, 345, 349, 348), (345, 346, 350, 349), (346, 347, 351, 350), (347, 344, 348, 351), (348, 349, 350, 351), (352, 355, 354, 353), (352, 353, 357, 356), (353, 354, 358, 357), (354, 355, 359, 358), (355, 352, 356, 359), (356, 357, 358, 359), (360, 363, 362, 361), (360, 361, 365, 364), (361, 362, 366, 365), (362, 363, 367, 366), (363, 360, 364, 367), (364, 365, 366, 367), (368, 371, 370, 369), (368, 369, 373, 372), (369, 370, 374, 373), (370, 371, 375, 374), (371, 368, 372, 375), (372, 373, 374, 375), (376, 379, 378, 377), (376, 377, 381, 380), (377, 378, 382, 381), (378, 379, 383, 382), (379, 376, 380, 383), (380, 381, 382, 383), (384, 387, 386, 385), (384, 385, 389, 388), (385, 386, 390, 389), (386, 387, 391, 390), (387, 384, 388, 391), (388, 389, 390, 391), (392, 395, 394, 393), (392, 393, 397, 396), (393, 394, 398, 397), (394, 395, 399, 398), (395, 392, 396, 399), (396, 397, 398, 399), (400, 403, 402, 401), (400, 401, 405, 404), (401, 402, 406, 405), (402, 403, 407, 406), (403, 400, 404, 407), (404, 405, 406, 407), (408, 411, 410, 409), (408, 409, 413, 412), (409, 410, 414, 413), (410, 411, 415, 414), (411, 408, 412, 415), (412, 413, 414, 415), (416, 419, 418, 417), (416, 417, 421, 420), (417, 418, 422, 421), (418, 419, 423, 422), (419, 416, 420, 423), (420, 421, 422, 423), (424, 427, 426, 425), (424, 425, 429, 428), (425, 426, 430, 429), (426, 427, 431, 430), (427, 424, 428, 431), (428, 429, 430, 431), (432, 435, 434, 433), (432, 433, 437, 436), (433, 434, 438, 437), (434, 435, 439, 438), (435, 432, 436, 439), (436, 437, 438, 439), (440, 443, 442, 441), (440, 441, 445, 444), (441, 442, 446, 445), (442, 443, 447, 446), (443, 440, 444, 447), (444, 445, 446, 447), (448, 451, 450, 449), (448, 449, 453, 452), (449, 450, 454, 453), (450, 451, 455, 454), (451, 448, 452, 455), (452, 453, 454, 455), (456, 459, 458, 457), (456, 457, 461, 460), (457, 458, 462, 461), (458, 459, 463, 462), (459, 456, 460, 463), (460, 461, 462, 463), (464, 467, 466, 465), (464, 465, 469, 468), (465, 466, 470, 469), (466, 467, 471, 470), (467, 464, 468, 471), (468, 469, 470, 471), (472, 475, 474, 473), (472, 473, 477, 476), (473, 474, 478, 477), (474, 475, 479, 478), (475, 472, 476, 479), (476, 477, 478, 479), (480, 483, 482, 481), (480, 481, 485, 484), (481, 482, 486, 485), (482, 483, 487, 486), (483, 480, 484, 487), (484, 485, 486, 487), (488, 491, 490, 489), (488, 489, 493, 492), (489, 490, 494, 493), (490, 491, 495, 494), (491, 488, 492, 495), (492, 493, 494, 495), (496, 499, 498, 497), (496, 497, 501, 500), (497, 498, 502, 501), (498, 499, 503, 502), (499, 496, 500, 503), (500, 501, 502, 503), (504, 507, 506, 505), (504, 505, 509, 508), (505, 506, 510, 509), (506, 507, 511, 510), (507, 504, 508, 511), (508, 509, 510, 511), (512, 515, 514, 513), (512, 513, 517, 516), (513, 514, 518, 517), (514, 515, 519, 518), (515, 512, 516, 519), (516, 517, 518, 519), (520, 523, 522, 521), (520, 521, 525, 524), (521, 522, 526, 525), (522, 523, 527, 526), (523, 520, 524, 527), (524, 525, 526, 527), (528, 531, 530, 529), (528, 529, 533, 532), (529, 530, 534, 533), (530, 531, 535, 534), (531, 528, 532, 535), (532, 533, 534, 535), (536, 539, 538, 537), (536, 537, 541, 540), (537, 538, 542, 541), (538, 539, 543, 542), (539, 536, 540, 543), (540, 541, 542, 543), (544, 547, 546, 545), (544, 545, 549, 548), (545, 546, 550, 549), (546, 547, 551, 550), (547, 544, 548, 551), (548, 549, 550, 551), (552, 555, 554, 553), (552, 553, 557, 556), (553, 554, 558, 557), (554, 555, 559, 558), (555, 552, 556, 559), (556, 557, 558, 559), (560, 563, 562, 561), (560, 561, 565, 564), (561, 562, 566, 565), (562, 563, 567, 566), (563, 560, 564, 567), (564, 565, 566, 567), (568, 571, 570, 569), (568, 569, 573, 572), (569, 570, 574, 573), (570, 571, 575, 574), (571, 568, 572, 575), (572, 573, 574, 575), (576, 579, 578, 577), (576, 577, 581, 580), (577, 578, 582, 581), (578, 579, 583, 582), (579, 576, 580, 583), (580, 581, 582, 583), (584, 587, 586, 585), (584, 585, 589, 588), (585, 586, 590, 589), (586, 587, 591, 590), (587, 584, 588, 591), (588, 589, 590, 591), (592, 595, 594, 593), (592, 593, 597, 596), (593, 594, 598, 597), (594, 595, 599, 598), (595, 592, 596, 599), (596, 597, 598, 599), (600, 603, 602, 601), (600, 601, 605, 604), (601, 602, 606, 605), (602, 603, 607, 606), (603, 600, 604, 607), (604, 605, 606, 607), (608, 611, 610, 609), (608, 609, 613, 612), (609, 610, 614, 613), (610, 611, 615, 614), (611, 608, 612, 615), (612, 613, 614, 615), (616, 619, 618, 617), (616, 617, 621, 620), (617, 618, 622, 621), (618, 619, 623, 622), (619, 616, 620, 623), (620, 621, 622, 623), (624, 627, 626, 625), (624, 625, 629, 628), (625, 626, 630, 629), (626, 627, 631, 630), (627, 624, 628, 631), (628, 629, 630, 631), (632, 635, 634, 633), (632, 633, 637, 636), (633, 634, 638, 637), (634, 635, 639, 638), (635, 632, 636, 639), (636, 637, 638, 639), (640, 643, 642, 641), (640, 641, 645, 644), (641, 642, 646, 645), (642, 643, 647, 646), (643, 640, 644, 647), (644, 645, 646, 647), (648, 651, 650, 649), (648, 649, 653, 652), (649, 650, 654, 653), (650, 651, 655, 654), (651, 648, 652, 655), (652, 653, 654, 655), (656, 659, 658, 657), (656, 657, 661, 660), (657, 658, 662, 661), (658, 659, 663, 662), (659, 656, 660, 663), (660, 661, 662, 663), (664, 667, 666, 665), (664, 665, 669, 668), (665, 666, 670, 669), (666, 667, 671, 670), (667, 664, 668, 671), (668, 669, 670, 671), (672, 675, 674, 673), (672, 673, 677, 676), (673, 674, 678, 677), (674, 675, 679, 678), (675, 672, 676, 679), (676, 677, 678, 679), (680, 683, 682, 681), (680, 681, 685, 684), (681, 682, 686, 685), (682, 683, 687, 686), (683, 680, 684, 687), (684, 685, 686, 687), (688, 691, 690, 689), (688, 689, 693, 692), (689, 690, 694, 693), (690, 691, 695, 694), (691, 688, 692, 695), (692, 693, 694, 695), (696, 699, 698, 697), (696, 697, 701, 700), (697, 698, 702, 701), (698, 699, 703, 702), (699, 696, 700, 703), (700, 701, 702, 703), (704, 707, 706, 705), (704, 705, 709, 708), (705, 706, 710, 709), (706, 707, 711, 710), (707, 704, 708, 711), (708, 709, 710, 711), (712, 715, 714, 713), (712, 713, 717, 716), (713, 714, 718, 717), (714, 715, 719, 718), (715, 712, 716, 719), (716, 717, 718, 719), (720, 723, 722, 721), (720, 721, 725, 724), (721, 722, 726, 725), (722, 723, 727, 726), (723, 720, 724, 727), (724, 725, 726, 727), (728, 731, 730, 729), (728, 729, 733, 732), (729, 730, 734, 733), (730, 731, 735, 734), (731, 728, 732, 735), (732, 733, 734, 735), (736, 739, 738, 737), (736, 737, 741, 740), (737, 738, 742, 741), (738, 739, 743, 742), (739, 736, 740, 743), (740, 741, 742, 743), (744, 747, 746, 745), (744, 745, 749, 748), (745, 746, 750, 749), (746, 747, 751, 750), (747, 744, 748, 751), (748, 749, 750, 751), (752, 755, 754, 753), (752, 753, 757, 756), (753, 754, 758, 757), (754, 755, 759, 758), (755, 752, 756, 759), (756, 757, 758, 759), (760, 763, 762, 761), (760, 761, 765, 764), (761, 762, 766, 765), (762, 763, 767, 766), (763, 760, 764, 767), (764, 765, 766, 767), (768, 771, 770, 769), (768, 769, 773, 772), (769, 770, 774, 773), (770, 771, 775, 774), (771, 768, 772, 775), (772, 773, 774, 775), (776, 779, 778, 777), (776, 777, 781, 780), (777, 778, 782, 781), (778, 779, 783, 782), (779, 776, 780, 783), (780, 781, 782, 783), (784, 787, 786, 785), (784, 785, 789, 788), (785, 786, 790, 789), (786, 787, 791, 790), (787, 784, 788, 791), (788, 789, 790, 791), (792, 795, 794, 793), (792, 793, 797, 796), (793, 794, 798, 797), (794, 795, 799, 798), (795, 792, 796, 799), (796, 797, 798, 799), (800, 803, 802, 801), (800, 801, 805, 804), (801, 802, 806, 805), (802, 803, 807, 806), (803, 800, 804, 807), (804, 805, 806, 807), (808, 811, 810, 809), (808, 809, 813, 812), (809, 810, 814, 813), (810, 811, 815, 814), (811, 808, 812, 815), (812, 813, 814, 815), (816, 819, 818, 817), (816, 817, 821, 820), (817, 818, 822, 821), (818, 819, 823, 822), (819, 816, 820, 823), (820, 821, 822, 823), (824, 827, 826, 825), (824, 825, 829, 828), (825, 826, 830, 829), (826, 827, 831, 830), (827, 824, 828, 831), (828, 829, 830, 831), (832, 835, 834, 833), (832, 833, 837, 836), (833, 834, 838, 837), (834, 835, 839, 838), (835, 832, 836, 839), (836, 837, 838, 839), (840, 843, 842, 841), (840, 841, 845, 844), (841, 842, 846, 845), (842, 843, 847, 846), (843, 840, 844, 847), (844, 845, 846, 847), (848, 851, 850, 849), (848, 849, 853, 852), (849, 850, 854, 853), (850, 851, 855, 854), (851, 848, 852, 855), (852, 853, 854, 855), (856, 859, 858, 857), (856, 857, 861, 860), (857, 858, 862, 861), (858, 859, 863, 862), (859, 856, 860, 863), (860, 861, 862, 863), (864, 867, 866, 865), (864, 865, 869, 868), (865, 866, 870, 869), (866, 867, 871, 870), (867, 864, 868, 871), (868, 869, 870, 871), (872, 875, 874, 873), (872, 873, 877, 876), (873, 874, 878, 877), (874, 875, 879, 878), (875, 872, 876, 879), (876, 877, 878, 879), (880, 883, 882, 881), (880, 881, 885, 884), (881, 882, 886, 885), (882, 883, 887, 886), (883, 880, 884, 887), (884, 885, 886, 887), (888, 891, 890, 889), (888, 889, 893, 892), (889, 890, 894, 893), (890, 891, 895, 894), (891, 888, 892, 895), (892, 893, 894, 895), (896, 899, 898, 897), (896, 897, 901, 900), (897, 898, 902, 901), (898, 899, 903, 902), (899, 896, 900, 903), (900, 901, 902, 903), (904, 907, 906, 905), (904, 905, 909, 908), (905, 906, 910, 909), (906, 907, 911, 910), (907, 904, 908, 911), (908, 909, 910, 911), (912, 915, 914, 913), (912, 913, 917, 916), (913, 914, 918, 917), (914, 915, 919, 918), (915, 912, 916, 919), (916, 917, 918, 919), (920, 923, 922, 921), (920, 921, 925, 924), (921, 922, 926, 925), (922, 923, 927, 926), (923, 920, 924, 927), (924, 925, 926, 927), (928, 931, 930, 929), (928, 929, 933, 932), (929, 930, 934, 933), (930, 931, 935, 934), (931, 928, 932, 935), (932, 933, 934, 935), (936, 939, 938, 937), (936, 937, 941, 940), (937, 938, 942, 941), (938, 939, 943, 942), (939, 936, 940, 943), (940, 941, 942, 943), (944, 947, 946, 945), (944, 945, 949, 948), (945, 946, 950, 949), (946, 947, 951, 950), (947, 944, 948, 951), (948, 949, 950, 951), (952, 955, 954, 953), (952, 953, 957, 956), (953, 954, 958, 957), (954, 955, 959, 958), (955, 952, 956, 959), (956, 957, 958, 959), (960, 963, 962, 961), (960, 961, 965, 964), (961, 962, 966, 965), (962, 963, 967, 966), (963, 960, 964, 967), (964, 965, 966, 967), (968, 971, 970, 969), (968, 969, 973, 972), (969, 970, 974, 973), (970, 971, 975, 974), (971, 968, 972, 975), (972, 973, 974, 975), (976, 979, 978, 977), (976, 977, 981, 980), (977, 978, 982, 981), (978, 979, 983, 982), (979, 976, 980, 983), (980, 981, 982, 983), (984, 987, 986, 985), (984, 985, 989, 988), (985, 986, 990, 989), (986, 987, 991, 990), (987, 984, 988, 991), (988, 989, 990, 991), (992, 995, 994, 993), (992, 993, 997, 996), (993, 994, 998, 997), (994, 995, 999, 998), (995, 992, 996, 999), (996, 997, 998, 999), (1000, 1003, 1002, 1001), (1000, 1001, 1005, 1004), (1001, 1002, 1006, 1005), (1002, 1003, 1007, 1006), (1003, 1000, 1004, 1007), (1004, 1005, 1006, 1007), (1008, 1011, 1010, 1009), (1008, 1009, 1013, 1012), (1009, 1010, 1014, 1013), (1010, 1011, 1015, 1014), (1011, 1008, 1012, 1015), (1012, 1013, 1014, 1015), (1016, 1019, 1018, 1017), (1016, 1017, 1021, 1020), (1017, 1018, 1022, 1021), (1018, 1019, 1023, 1022), (1019, 1016, 1020, 1023), (1020, 1021, 1022, 1023), (1024, 1027, 1026, 1025), (1024, 1025, 1029, 1028), (1025, 1026, 1030, 1029), (1026, 1027, 1031, 1030), (1027, 1024, 1028, 1031), (1028, 1029, 1030, 1031), (1032, 1035, 1034, 1033), (1032, 1033, 1037, 1036), (1033, 1034, 1038, 1037), (1034, 1035, 1039, 1038), (1035, 1032, 1036, 1039), (1036, 1037, 1038, 1039), (1040, 1043, 1042, 1041), (1040, 1041, 1045, 1044), (1041, 1042, 1046, 1045), (1042, 1043, 1047, 1046), (1043, 1040, 1044, 1047), (1044, 1045, 1046, 1047), (1048, 1051, 1050, 1049), (1048, 1049, 1053, 1052), (1049, 1050, 1054, 1053), (1050, 1051, 1055, 1054), (1051, 1048, 1052, 1055), (1052, 1053, 1054, 1055), (1056, 1059, 1058, 1057), (1056, 1057, 1061, 1060), (1057, 1058, 1062, 1061), (1058, 1059, 1063, 1062), (1059, 1056, 1060, 1063), (1060, 1061, 1062, 1063), (1064, 1067, 1066, 1065), (1064, 1065, 1069, 1068), (1065, 1066, 1070, 1069), (1066, 1067, 1071, 1070), (1067, 1064, 1068, 1071), (1068, 1069, 1070, 1071), (1072, 1075, 1074, 1073), (1072, 1073, 1077, 1076), (1073, 1074, 1078, 1077), (1074, 1075, 1079, 1078), (1075, 1072, 1076, 1079), (1076, 1077, 1078, 1079), (1080, 1083, 1082, 1081), (1080, 1081, 1085, 1084), (1081, 1082, 1086, 1085), (1082, 1083, 1087, 1086), (1083, 1080, 1084, 1087), (1084, 1085, 1086, 1087), (1088, 1091, 1090, 1089), (1088, 1089, 1093, 1092), (1089, 1090, 1094, 1093), (1090, 1091, 1095, 1094), (1091, 1088, 1092, 1095), (1092, 1093, 1094, 1095), (1096, 1099, 1098, 1097), (1096, 1097, 1101, 1100), (1097, 1098, 1102, 1101), (1098, 1099, 1103, 1102), (1099, 1096, 1100, 1103), (1100, 1101, 1102, 1103), (1104, 1107, 1106, 1105), (1104, 1105, 1109, 1108), (1105, 1106, 1110, 1109), (1106, 1107, 1111, 1110), (1107, 1104, 1108, 1111), (1108, 1109, 1110, 1111), (1112, 1115, 1114, 1113), (1112, 1113, 1117, 1116), (1113, 1114, 1118, 1117), (1114, 1115, 1119, 1118), (1115, 1112, 1116, 1119), (1116, 1117, 1118, 1119), (1120, 1123, 1122, 1121), (1120, 1121, 1125, 1124), (1121, 1122, 1126, 1125), (1122, 1123, 1127, 1126), (1123, 1120, 1124, 1127), (1124, 1125, 1126, 1127), (1128, 1131, 1130, 1129), (1128, 1129, 1133, 1132), (1129, 1130, 1134, 1133), (1130, 1131, 1135, 1134), (1131, 1128, 1132, 1135), (1132, 1133, 1134, 1135), (1136, 1139, 1138, 1137), (1136, 1137, 1141, 1140), (1137, 1138, 1142, 1141), (1138, 1139, 1143, 1142), (1139, 1136, 1140, 1143), (1140, 1141, 1142, 1143), (1144, 1147, 1146, 1145), (1144, 1145, 1149, 1148), (1145, 1146, 1150, 1149), (1146, 1147, 1151, 1150), (1147, 1144, 1148, 1151), (1148, 1149, 1150, 1151), (1152, 1155, 1154, 1153), (1152, 1153, 1157, 1156), (1153, 1154, 1158, 1157), (1154, 1155, 1159, 1158), (1155, 1152, 1156, 1159), (1156, 1157, 1158, 1159), (1160, 1163, 1162, 1161), (1160, 1161, 1165, 1164), (1161, 1162, 1166, 1165), (1162, 1163, 1167, 1166), (1163, 1160, 1164, 1167), (1164, 1165, 1166, 1167), (1168, 1171, 1170, 1169), (1168, 1169, 1173, 1172), (1169, 1170, 1174, 1173), (1170, 1171, 1175, 1174), (1171, 1168, 1172, 1175), (1172, 1173, 1174, 1175), (1176, 1179, 1178, 1177), (1176, 1177, 1181, 1180), (1177, 1178, 1182, 1181), (1178, 1179, 1183, 1182), (1179, 1176, 1180, 1183), (1180, 1181, 1182, 1183), (1184, 1187, 1186, 1185), (1184, 1185, 1189, 1188), (1185, 1186, 1190, 1189), (1186, 1187, 1191, 1190), (1187, 1184, 1188, 1191), (1188, 1189, 1190, 1191), (1192, 1195, 1194, 1193), (1192, 1193, 1197, 1196), (1193, 1194, 1198, 1197), (1194, 1195, 1199, 1198), (1195, 1192, 1196, 1199), (1196, 1197, 1198, 1199), (1200, 1203, 1202, 1201), (1200, 1201, 1205, 1204), (1201, 1202, 1206, 1205), (1202, 1203, 1207, 1206), (1203, 1200, 1204, 1207), (1204, 1205, 1206, 1207), (1208, 1211, 1210, 1209), (1208, 1209, 1213, 1212), (1209, 1210, 1214, 1213), (1210, 1211, 1215, 1214), (1211, 1208, 1212, 1215), (1212, 1213, 1214, 1215), (1216, 1219, 1218, 1217), (1216, 1217, 1221, 1220), (1217, 1218, 1222, 1221), (1218, 1219, 1223, 1222), (1219, 1216, 1220, 1223), (1220, 1221, 1222, 1223), (1224, 1227, 1226, 1225), (1224, 1225, 1229, 1228), (1225, 1226, 1230, 1229), (1226, 1227, 1231, 1230), (1227, 1224, 1228, 1231), (1228, 1229, 1230, 1231), (1232, 1235, 1234, 1233), (1232, 1233, 1237, 1236), (1233, 1234, 1238, 1237), (1234, 1235, 1239, 1238), (1235, 1232, 1236, 1239), (1236, 1237, 1238, 1239), (1240, 1243, 1242, 1241), (1240, 1241, 1245, 1244), (1241, 1242, 1246, 1245), (1242, 1243, 1247, 1246), (1243, 1240, 1244, 1247), (1244, 1245, 1246, 1247), (1248, 1251, 1250, 1249), (1248, 1249, 1253, 1252), (1249, 1250, 1254, 1253), (1250, 1251, 1255, 1254), (1251, 1248, 1252, 1255), (1252, 1253, 1254, 1255), (1256, 1259, 1258, 1257), (1256, 1257, 1261, 1260), (1257, 1258, 1262, 1261), (1258, 1259, 1263, 1262), (1259, 1256, 1260, 1263), (1260, 1261, 1262, 1263), (1264, 1267, 1266, 1265), (1264, 1265, 1269, 1268), (1265, 1266, 1270, 1269), (1266, 1267, 1271, 1270), (1267, 1264, 1268, 1271), (1268, 1269, 1270, 1271), (1272, 1275, 1274, 1273), (1272, 1273, 1277, 1276), (1273, 1274, 1278, 1277), (1274, 1275, 1279, 1278), (1275, 1272, 1276, 1279), (1276, 1277, 1278, 1279), (1280, 1283, 1282, 1281), (1280, 1281, 1285, 1284), (1281, 1282, 1286, 1285), (1282, 1283, 1287, 1286), (1283, 1280, 1284, 1287), (1284, 1285, 1286, 1287), (1288, 1291, 1290, 1289), (1288, 1289, 1293, 1292), (1289, 1290, 1294, 1293), (1290, 1291, 1295, 1294), (1291, 1288, 1292, 1295), (1292, 1293, 1294, 1295), (1296, 1299, 1298, 1297), (1296, 1297, 1301, 1300), (1297, 1298, 1302, 1301), (1298, 1299, 1303, 1302), (1299, 1296, 1300, 1303), (1300, 1301, 1302, 1303), (1304, 1307, 1306, 1305), (1304, 1305, 1309, 1308), (1305, 1306, 1310, 1309), (1306, 1307, 1311, 1310), (1307, 1304, 1308, 1311), (1308, 1309, 1310, 1311), (1312, 1315, 1314, 1313), (1312, 1313, 1317, 1316), (1313, 1314, 1318, 1317), (1314, 1315, 1319, 1318), (1315, 1312, 1316, 1319), (1316, 1317, 1318, 1319), (1320, 1323, 1322, 1321), (1320, 1321, 1325, 1324), (1321, 1322, 1326, 1325), (1322, 1323, 1327, 1326), (1323, 1320, 1324, 1327), (1324, 1325, 1326, 1327), (1328, 1331, 1330, 1329), (1328, 1329, 1333, 1332), (1329, 1330, 1334, 1333), (1330, 1331, 1335, 1334), (1331, 1328, 1332, 1335), (1332, 1333, 1334, 1335), (1336, 1339, 1338, 1337), (1336, 1337, 1341, 1340), (1337, 1338, 1342, 1341), (1338, 1339, 1343, 1342), (1339, 1336, 1340, 1343), (1340, 1341, 1342, 1343), (1344, 1347, 1346, 1345), (1344, 1345, 1349, 1348), (1345, 1346, 1350, 1349), (1346, 1347, 1351, 1350), (1347, 1344, 1348, 1351), (1348, 1349, 1350, 1351), (1352, 1355, 1354, 1353), (1352, 1353, 1357, 1356), (1353, 1354, 1358, 1357), (1354, 1355, 1359, 1358), (1355, 1352, 1356, 1359), (1356, 1357, 1358, 1359), (1360, 1363, 1362, 1361), (1360, 1361, 1365, 1364), (1361, 1362, 1366, 1365), (1362, 1363, 1367, 1366), (1363, 1360, 1364, 1367), (1364, 1365, 1366, 1367), (1368, 1371, 1370, 1369), (1368, 1369, 1373, 1372), (1369, 1370, 1374, 1373), (1370, 1371, 1375, 1374), (1371, 1368, 1372, 1375), (1372, 1373, 1374, 1375), (1376, 1379, 1378, 1377), (1376, 1377, 1381, 1380), (1377, 1378, 1382, 1381), (1378, 1379, 1383, 1382), (1379, 1376, 1380, 1383), (1380, 1381, 1382, 1383), (1384, 1387, 1386, 1385), (1384, 1385, 1389, 1388), (1385, 1386, 1390, 1389), (1386, 1387, 1391, 1390), (1387, 1384, 1388, 1391), (1388, 1389, 1390, 1391), (1392, 1395, 1394, 1393), (1392, 1393, 1397, 1396), (1393, 1394, 1398, 1397), (1394, 1395, 1399, 1398), (1395, 1392, 1396, 1399), (1396, 1397, 1398, 1399), (1400, 1403, 1402, 1401), (1400, 1401, 1405, 1404), (1401, 1402, 1406, 1405), (1402, 1403, 1407, 1406), (1403, 1400, 1404, 1407), (1404, 1405, 1406, 1407), (1408, 1411, 1410, 1409), (1408, 1409, 1413, 1412), (1409, 1410, 1414, 1413), (1410, 1411, 1415, 1414), (1411, 1408, 1412, 1415), (1412, 1413, 1414, 1415), (1416, 1419, 1418, 1417), (1416, 1417, 1421, 1420), (1417, 1418, 1422, 1421), (1418, 1419, 1423, 1422), (1419, 1416, 1420, 1423), (1420, 1421, 1422, 1423), (1424, 1427, 1426, 1425), (1424, 1425, 1429, 1428), (1425, 1426, 1430, 1429), (1426, 1427, 1431, 1430), (1427, 1424, 1428, 1431), (1428, 1429, 1430, 1431), (1432, 1435, 1434, 1433), (1432, 1433, 1437, 1436), (1433, 1434, 1438, 1437), (1434, 1435, 1439, 1438), (1435, 1432, 1436, 1439), (1436, 1437, 1438, 1439), (1440, 1443, 1442, 1441), (1440, 1441, 1445, 1444), (1441, 1442, 1446, 1445), (1442, 1443, 1447, 1446), (1443, 1440, 1444, 1447), (1444, 1445, 1446, 1447), (1448, 1451, 1450, 1449), (1448, 1449, 1453, 1452), (1449, 1450, 1454, 1453), (1450, 1451, 1455, 1454), (1451, 1448, 1452, 1455), (1452, 1453, 1454, 1455), (1456, 1459, 1458, 1457), (1456, 1457, 1461, 1460), (1457, 1458, 1462, 1461), (1458, 1459, 1463, 1462), (1459, 1456, 1460, 1463), (1460, 1461, 1462, 1463), (1464, 1467, 1466, 1465), (1464, 1465, 1469, 1468), (1465, 1466, 1470, 1469), (1466, 1467, 1471, 1470), (1467, 1464, 1468, 1471), (1468, 1469, 1470, 1471), (1472, 1475, 1474, 1473), (1472, 1473, 1477, 1476), (1473, 1474, 1478, 1477), (1474, 1475, 1479, 1478), (1475, 1472, 1476, 1479), (1476, 1477, 1478, 1479), (1480, 1483, 1482, 1481), (1480, 1481, 1485, 1484), (1481, 1482, 1486, 1485), (1482, 1483, 1487, 1486), (1483, 1480, 1484, 1487), (1484, 1485, 1486, 1487), (1488, 1491, 1490, 1489), (1488, 1489, 1493, 1492), (1489, 1490, 1494, 1493), (1490, 1491, 1495, 1494), (1491, 1488, 1492, 1495), (1492, 1493, 1494, 1495), (1496, 1499, 1498, 1497), (1496, 1497, 1501, 1500), (1497, 1498, 1502, 1501), (1498, 1499, 1503, 1502), (1499, 1496, 1500, 1503), (1500, 1501, 1502, 1503), (1504, 1507, 1506, 1505), (1504, 1505, 1509, 1508), (1505, 1506, 1510, 1509), (1506, 1507, 1511, 1510), (1507, 1504, 1508, 1511), (1508, 1509, 1510, 1511), (1512, 1515, 1514, 1513), (1512, 1513, 1517, 1516), (1513, 1514, 1518, 1517), (1514, 1515, 1519, 1518), (1515, 1512, 1516, 1519), (1516, 1517, 1518, 1519), (1520, 1523, 1522, 1521), (1520, 1521, 1525, 1524), (1521, 1522, 1526, 1525), (1522, 1523, 1527, 1526), (1523, 1520, 1524, 1527), (1524, 1525, 1526, 1527), (1528, 1531, 1530, 1529), (1528, 1529, 1533, 1532), (1529, 1530, 1534, 1533), (1530, 1531, 1535, 1534), (1531, 1528, 1532, 1535), (1532, 1533, 1534, 1535), (1536, 1539, 1538, 1537), (1536, 1537, 1541, 1540), (1537, 1538, 1542, 1541), (1538, 1539, 1543, 1542), (1539, 1536, 1540, 1543), (1540, 1541, 1542, 1543), (1544, 1547, 1546, 1545), (1544, 1545, 1549, 1548), (1545, 1546, 1550, 1549), (1546, 1547, 1551, 1550), (1547, 1544, 1548, 1551), (1548, 1549, 1550, 1551), (1552, 1555, 1554, 1553), (1552, 1553, 1557, 1556), (1553, 1554, 1558, 1557), (1554, 1555, 1559, 1558), (1555, 1552, 1556, 1559), (1556, 1557, 1558, 1559), (1560, 1563, 1562, 1561), (1560, 1561, 1565, 1564), (1561, 1562, 1566, 1565), (1562, 1563, 1567, 1566), (1563, 1560, 1564, 1567), (1564, 1565, 1566, 1567), (1568, 1571, 1570, 1569), (1568, 1569, 1573, 1572), (1569, 1570, 1574, 1573), (1570, 1571, 1575, 1574), (1571, 1568, 1572, 1575), (1572, 1573, 1574, 1575), (1576, 1579, 1578, 1577), (1576, 1577, 1581, 1580), (1577, 1578, 1582, 1581), (1578, 1579, 1583, 1582), (1579, 1576, 1580, 1583), (1580, 1581, 1582, 1583), (1584, 1587, 1586, 1585), (1584, 1585, 1589, 1588), (1585, 1586, 1590, 1589), (1586, 1587, 1591, 1590), (1587, 1584, 1588, 1591), (1588, 1589, 1590, 1591), (1592, 1595, 1594, 1593), (1592, 1593, 1597, 1596), (1593, 1594, 1598, 1597), (1594, 1595, 1599, 1598), (1595, 1592, 1596, 1599), (1596, 1597, 1598, 1599), (1600, 1603, 1602, 1601), (1600, 1601, 1605, 1604), (1601, 1602, 1606, 1605), (1602, 1603, 1607, 1606), (1603, 1600, 1604, 1607), (1604, 1605, 1606, 1607), (1608, 1611, 1610, 1609), (1608, 1609, 1613, 1612), (1609, 1610, 1614, 1613), (1610, 1611, 1615, 1614), (1611, 1608, 1612, 1615), (1612, 1613, 1614, 1615), (1616, 1619, 1618, 1617), (1616, 1617, 1621, 1620), (1617, 1618, 1622, 1621), (1618, 1619, 1623, 1622), (1619, 1616, 1620, 1623), (1620, 1621, 1622, 1623), (1624, 1627, 1626, 1625), (1624, 1625, 1629, 1628), (1625, 1626, 1630, 1629), (1626, 1627, 1631, 1630), (1627, 1624, 1628, 1631), (1628, 1629, 1630, 1631), (1632, 1635, 1634, 1633), (1632, 1633, 1637, 1636), (1633, 1634, 1638, 1637), (1634, 1635, 1639, 1638), (1635, 1632, 1636, 1639), (1636, 1637, 1638, 1639), (1640, 1643, 1642, 1641), (1640, 1641, 1645, 1644), (1641, 1642, 1646, 1645), (1642, 1643, 1647, 1646), (1643, 1640, 1644, 1647), (1644, 1645, 1646, 1647), (1648, 1651, 1650, 1649), (1648, 1649, 1653, 1652), (1649, 1650, 1654, 1653), (1650, 1651, 1655, 1654), (1651, 1648, 1652, 1655), (1652, 1653, 1654, 1655), (1656, 1659, 1658, 1657), (1656, 1657, 1661, 1660), (1657, 1658, 1662, 1661), (1658, 1659, 1663, 1662), (1659, 1656, 1660, 1663), (1660, 1661, 1662, 1663), (1664, 1667, 1666, 1665), (1664, 1665, 1669, 1668), (1665, 1666, 1670, 1669), (1666, 1667, 1671, 1670), (1667, 1664, 1668, 1671), (1668, 1669, 1670, 1671), (1672, 1675, 1674, 1673), (1672, 1673, 1677, 1676), (1673, 1674, 1678, 1677), (1674, 1675, 1679, 1678), (1675, 1672, 1676, 1679), (1676, 1677, 1678, 1679), (1680, 1683, 1682, 1681), (1680, 1681, 1685, 1684), (1681, 1682, 1686, 1685), (1682, 1683, 1687, 1686), (1683, 1680, 1684, 1687), (1684, 1685, 1686, 1687), (1688, 1691, 1690, 1689), (1688, 1689, 1693, 1692), (1689, 1690, 1694, 1693), (1690, 1691, 1695, 1694), (1691, 1688, 1692, 1695), (1692, 1693, 1694, 1695), (1696, 1699, 1698, 1697), (1696, 1697, 1701, 1700), (1697, 1698, 1702, 1701), (1698, 1699, 1703, 1702), (1699, 1696, 1700, 1703), (1700, 1701, 1702, 1703), (1704, 1707, 1706, 1705), (1704, 1705, 1709, 1708), (1705, 1706, 1710, 1709), (1706, 1707, 1711, 1710), (1707, 1704, 1708, 1711), (1708, 1709, 1710, 1711), (1712, 1715, 1714, 1713), (1712, 1713, 1717, 1716), (1713, 1714, 1718, 1717), (1714, 1715, 1719, 1718), (1715, 1712, 1716, 1719), (1716, 1717, 1718, 1719), (1720, 1723, 1722, 1721), (1720, 1721, 1725, 1724), (1721, 1722, 1726, 1725), (1722, 1723, 1727, 1726), (1723, 1720, 1724, 1727), (1724, 1725, 1726, 1727), (1728, 1731, 1730, 1729), (1728, 1729, 1733, 1732), (1729, 1730, 1734, 1733), (1730, 1731, 1735, 1734), (1731, 1728, 1732, 1735), (1732, 1733, 1734, 1735), (1736, 1739, 1738, 1737), (1736, 1737, 1741, 1740), (1737, 1738, 1742, 1741), (1738, 1739, 1743, 1742), (1739, 1736, 1740, 1743), (1740, 1741, 1742, 1743), (1744, 1747, 1746, 1745), (1744, 1745, 1749, 1748), (1745, 1746, 1750, 1749), (1746, 1747, 1751, 1750), (1747, 1744, 1748, 1751), (1748, 1749, 1750, 1751), (1752, 1755, 1754, 1753), (1752, 1753, 1757, 1756), (1753, 1754, 1758, 1757), (1754, 1755, 1759, 1758), (1755, 1752, 1756, 1759), (1756, 1757, 1758, 1759), (1760, 1763, 1762, 1761), (1760, 1761, 1765, 1764), (1761, 1762, 1766, 1765), (1762, 1763, 1767, 1766), (1763, 1760, 1764, 1767), (1764, 1765, 1766, 1767), (1768, 1771, 1770, 1769), (1768, 1769, 1773, 1772), (1769, 1770, 1774, 1773), (1770, 1771, 1775, 1774), (1771, 1768, 1772, 1775), (1772, 1773, 1774, 1775), (1776, 1779, 1778, 1777), (1776, 1777, 1781, 1780), (1777, 1778, 1782, 1781), (1778, 1779, 1783, 1782), (1779, 1776, 1780, 1783), (1780, 1781, 1782, 1783), (1784, 1787, 1786, 1785), (1784, 1785, 1789, 1788), (1785, 1786, 1790, 1789), (1786, 1787, 1791, 1790), (1787, 1784, 1788, 1791), (1788, 1789, 1790, 1791), (1792, 1795, 1794, 1793), (1792, 1793, 1797, 1796), (1793, 1794, 1798, 1797), (1794, 1795, 1799, 1798), (1795, 1792, 1796, 1799), (1796, 1797, 1798, 1799), (1800, 1803, 1802, 1801), (1800, 1801, 1805, 1804), (1801, 1802, 1806, 1805), (1802, 1803, 1807, 1806), (1803, 1800, 1804, 1807), (1804, 1805, 1806, 1807), (1808, 1811, 1810, 1809), (1808, 1809, 1813, 1812), (1809, 1810, 1814, 1813), (1810, 1811, 1815, 1814), (1811, 1808, 1812, 1815), (1812, 1813, 1814, 1815), (1816, 1819, 1818, 1817), (1816, 1817, 1821, 1820), (1817, 1818, 1822, 1821), (1818, 1819, 1823, 1822), (1819, 1816, 1820, 1823), (1820, 1821, 1822, 1823), (1824, 1827, 1826, 1825), (1824, 1825, 1829, 1828), (1825, 1826, 1830, 1829), (1826, 1827, 1831, 1830), (1827, 1824, 1828, 1831), (1828, 1829, 1830, 1831), (1832, 1835, 1834, 1833), (1832, 1833, 1837, 1836), (1833, 1834, 1838, 1837), (1834, 1835, 1839, 1838), (1835, 1832, 1836, 1839), (1836, 1837, 1838, 1839), (1840, 1843, 1842, 1841), (1840, 1841, 1845, 1844), (1841, 1842, 1846, 1845), (1842, 1843, 1847, 1846), (1843, 1840, 1844, 1847), (1844, 1845, 1846, 1847), (1848, 1851, 1850, 1849), (1848, 1849, 1853, 1852), (1849, 1850, 1854, 1853), (1850, 1851, 1855, 1854), (1851, 1848, 1852, 1855), (1852, 1853, 1854, 1855), (1856, 1859, 1858, 1857), (1856, 1857, 1861, 1860), (1857, 1858, 1862, 1861), (1858, 1859, 1863, 1862), (1859, 1856, 1860, 1863), (1860, 1861, 1862, 1863), (1864, 1867, 1866, 1865), (1864, 1865, 1869, 1868), (1865, 1866, 1870, 1869), (1866, 1867, 1871, 1870), (1867, 1864, 1868, 1871), (1868, 1869, 1870, 1871), (1872, 1875, 1874, 1873), (1872, 1873, 1877, 1876), (1873, 1874, 1878, 1877), (1874, 1875, 1879, 1878), (1875, 1872, 1876, 1879), (1876, 1877, 1878, 1879), (1880, 1883, 1882, 1881), (1880, 1881, 1885, 1884), (1881, 1882, 1886, 1885), (1882, 1883, 1887, 1886), (1883, 1880, 1884, 1887), (1884, 1885, 1886, 1887), (1888, 1891, 1890, 1889), (1888, 1889, 1893, 1892), (1889, 1890, 1894, 1893), (1890, 1891, 1895, 1894), (1891, 1888, 1892, 1895), (1892, 1893, 1894, 1895), (1896, 1899, 1898, 1897), (1896, 1897, 1901, 1900), (1897, 1898, 1902, 1901), (1898, 1899, 1903, 1902), (1899, 1896, 1900, 1903), (1900, 1901, 1902, 1903), (1904, 1907, 1906, 1905), (1904, 1905, 1909, 1908), (1905, 1906, 1910, 1909), (1906, 1907, 1911, 1910), (1907, 1904, 1908, 1911), (1908, 1909, 1910, 1911), (1912, 1915, 1914, 1913), (1912, 1913, 1917, 1916), (1913, 1914, 1918, 1917), (1914, 1915, 1919, 1918), (1915, 1912, 1916, 1919), (1916, 1917, 1918, 1919), (1920, 1923, 1922, 1921), (1920, 1921, 1925, 1924), (1921, 1922, 1926, 1925), (1922, 1923, 1927, 1926), (1923, 1920, 1924, 1927), (1924, 1925, 1926, 1927), (1928, 1931, 1930, 1929), (1928, 1929, 1933, 1932), (1929, 1930, 1934, 1933), (1930, 1931, 1935, 1934), (1931, 1928, 1932, 1935), (1932, 1933, 1934, 1935), (1936, 1939, 1938, 1937), (1936, 1937, 1941, 1940), (1937, 1938, 1942, 1941), (1938, 1939, 1943, 1942), (1939, 1936, 1940, 1943), (1940, 1941, 1942, 1943), (1944, 1947, 1946, 1945), (1944, 1945, 1949, 1948), (1945, 1946, 1950, 1949), (1946, 1947, 1951, 1950), (1947, 1944, 1948, 1951), (1948, 1949, 1950, 1951), (1952, 1955, 1954, 1953), (1952, 1953, 1957, 1956), (1953, 1954, 1958, 1957), (1954, 1955, 1959, 1958), (1955, 1952, 1956, 1959), (1956, 1957, 1958, 1959), (1960, 1963, 1962, 1961), (1960, 1961, 1965, 1964), (1961, 1962, 1966, 1965), (1962, 1963, 1967, 1966), (1963, 1960, 1964, 1967), (1964, 1965, 1966, 1967), (1968, 1971, 1970, 1969), (1968, 1969, 1973, 1972), (1969, 1970, 1974, 1973), (1970, 1971, 1975, 1974), (1971, 1968, 1972, 1975), (1972, 1973, 1974, 1975), (1976, 1979, 1978, 1977), (1976, 1977, 1981, 1980), (1977, 1978, 1982, 1981), (1978, 1979, 1983, 1982), (1979, 1976, 1980, 1983), (1980, 1981, 1982, 1983), (1984, 1987, 1986, 1985), (1984, 1985, 1989, 1988), (1985, 1986, 1990, 1989), (1986, 1987, 1991, 1990), (1987, 1984, 1988, 1991), (1988, 1989, 1990, 1991), (1992, 1995, 1994, 1993), (1992, 1993, 1997, 1996), (1993, 1994, 1998, 1997), (1994, 1995, 1999, 1998), (1995, 1992, 1996, 1999), (1996, 1997, 1998, 1999), (2000, 2003, 2002, 2001), (2000, 2001, 2005, 2004), (2001, 2002, 2006, 2005), (2002, 2003, 2007, 2006), (2003, 2000, 2004, 2007), (2004, 2005, 2006, 2007), (2008, 2011, 2010, 2009), (2008, 2009, 2013, 2012), (2009, 2010, 2014, 2013), (2010, 2011, 2015, 2014), (2011, 2008, 2012, 2015), (2012, 2013, 2014, 2015), (2016, 2019, 2018, 2017), (2016, 2017, 2021, 2020), (2017, 2018, 2022, 2021), (2018, 2019, 2023, 2022), (2019, 2016, 2020, 2023), (2020, 2021, 2022, 2023), (2024, 2027, 2026, 2025), (2024, 2025, 2029, 2028), (2025, 2026, 2030, 2029), (2026, 2027, 2031, 2030), (2027, 2024, 2028, 2031), (2028, 2029, 2030, 2031), (2032, 2035, 2034, 2033), (2032, 2033, 2037, 2036), (2033, 2034, 2038, 2037), (2034, 2035, 2039, 2038), (2035, 2032, 2036, 2039), (2036, 2037, 2038, 2039), (2040, 2043, 2042, 2041), (2040, 2041, 2045, 2044), (2041, 2042, 2046, 2045), (2042, 2043, 2047, 2046), (2043, 2040, 2044, 2047), (2044, 2045, 2046, 2047), (2048, 2051, 2050, 2049), (2048, 2049, 2053, 2052), (2049, 2050, 2054, 2053), (2050, 2051, 2055, 2054), (2051, 2048, 2052, 2055), (2052, 2053, 2054, 2055), (2056, 2059, 2058, 2057), (2056, 2057, 2061, 2060), (2057, 2058, 2062, 2061), (2058, 2059, 2063, 2062), (2059, 2056, 2060, 2063), (2060, 2061, 2062, 2063), (2064, 2067, 2066, 2065), (2064, 2065, 2069, 2068), (2065, 2066, 2070, 2069), (2066, 2067, 2071, 2070), (2067, 2064, 2068, 2071), (2068, 2069, 2070, 2071), (2072, 2075, 2074, 2073), (2072, 2073, 2077, 2076), (2073, 2074, 2078, 2077), (2074, 2075, 2079, 2078), (2075, 2072, 2076, 2079), (2076, 2077, 2078, 2079), (2080, 2083, 2082, 2081), (2080, 2081, 2085, 2084), (2081, 2082, 2086, 2085), (2082, 2083, 2087, 2086), (2083, 2080, 2084, 2087), (2084, 2085, 2086, 2087), (2088, 2091, 2090, 2089), (2088, 2089, 2093, 2092), (2089, 2090, 2094, 2093), (2090, 2091, 2095, 2094), (2091, 2088, 2092, 2095), (2092, 2093, 2094, 2095), (2096, 2099, 2098, 2097), (2096, 2097, 2101, 2100), (2097, 2098, 2102, 2101), (2098, 2099, 2103, 2102), (2099, 2096, 2100, 2103), (2100, 2101, 2102, 2103), (2104, 2107, 2106, 2105), (2104, 2105, 2109, 2108), (2105, 2106, 2110, 2109), (2106, 2107, 2111, 2110), (2107, 2104, 2108, 2111), (2108, 2109, 2110, 2111), (2112, 2115, 2114, 2113), (2112, 2113, 2117, 2116), (2113, 2114, 2118, 2117), (2114, 2115, 2119, 2118), (2115, 2112, 2116, 2119), (2116, 2117, 2118, 2119), (2120, 2123, 2122, 2121), (2120, 2121, 2125, 2124), (2121, 2122, 2126, 2125), (2122, 2123, 2127, 2126), (2123, 2120, 2124, 2127), (2124, 2125, 2126, 2127), (2128, 2131, 2130, 2129), (2128, 2129, 2133, 2132), (2129, 2130, 2134, 2133), (2130, 2131, 2135, 2134), (2131, 2128, 2132, 2135), (2132, 2133, 2134, 2135), (2136, 2139, 2138, 2137), (2136, 2137, 2141, 2140), (2137, 2138, 2142, 2141), (2138, 2139, 2143, 2142), (2139, 2136, 2140, 2143), (2140, 2141, 2142, 2143), (2144, 2147, 2146, 2145), (2144, 2145, 2149, 2148), (2145, 2146, 2150, 2149), (2146, 2147, 2151, 2150), (2147, 2144, 2148, 2151), (2148, 2149, 2150, 2151), (2152, 2155, 2154, 2153), (2152, 2153, 2157, 2156), (2153, 2154, 2158, 2157), (2154, 2155, 2159, 2158), (2155, 2152, 2156, 2159), (2156, 2157, 2158, 2159), (2160, 2163, 2162, 2161), (2160, 2161, 2165, 2164), (2161, 2162, 2166, 2165), (2162, 2163, 2167, 2166), (2163, 2160, 2164, 2167), (2164, 2165, 2166, 2167), (2168, 2171, 2170, 2169), (2168, 2169, 2173, 2172), (2169, 2170, 2174, 2173), (2170, 2171, 2175, 2174), (2171, 2168, 2172, 2175), (2172, 2173, 2174, 2175), (2176, 2179, 2178, 2177), (2176, 2177, 2181, 2180), (2177, 2178, 2182, 2181), (2178, 2179, 2183, 2182), (2179, 2176, 2180, 2183), (2180, 2181, 2182, 2183), (2184, 2187, 2186, 2185), (2184, 2185, 2189, 2188), (2185, 2186, 2190, 2189), (2186, 2187, 2191, 2190), (2187, 2184, 2188, 2191), (2188, 2189, 2190, 2191), (2192, 2195, 2194, 2193), (2192, 2193, 2197, 2196), (2193, 2194, 2198, 2197), (2194, 2195, 2199, 2198), (2195, 2192, 2196, 2199), (2196, 2197, 2198, 2199), (2200, 2203, 2202, 2201), (2200, 2201, 2205, 2204), (2201, 2202, 2206, 2205), (2202, 2203, 2207, 2206), (2203, 2200, 2204, 2207), (2204, 2205, 2206, 2207), (2208, 2211, 2210, 2209), (2208, 2209, 2213, 2212), (2209, 2210, 2214, 2213), (2210, 2211, 2215, 2214), (2211, 2208, 2212, 2215), (2212, 2213, 2214, 2215), (2216, 2219, 2218, 2217), (2216, 2217, 2221, 2220), (2217, 2218, 2222, 2221), (2218, 2219, 2223, 2222), (2219, 2216, 2220, 2223), (2220, 2221, 2222, 2223), (2224, 2227, 2226, 2225), (2224, 2225, 2229, 2228), (2225, 2226, 2230, 2229), (2226, 2227, 2231, 2230), (2227, 2224, 2228, 2231), (2228, 2229, 2230, 2231), (2232, 2235, 2234, 2233), (2232, 2233, 2237, 2236), (2233, 2234, 2238, 2237), (2234, 2235, 2239, 2238), (2235, 2232, 2236, 2239), (2236, 2237, 2238, 2239), (2240, 2243, 2242, 2241), (2240, 2241, 2245, 2244), (2241, 2242, 2246, 2245), (2242, 2243, 2247, 2246), (2243, 2240, 2244, 2247), (2244, 2245, 2246, 2247), (2248, 2251, 2250, 2249), (2248, 2249, 2253, 2252), (2249, 2250, 2254, 2253), (2250, 2251, 2255, 2254), (2251, 2248, 2252, 2255), (2252, 2253, 2254, 2255), (2256, 2259, 2258, 2257), (2256, 2257, 2261, 2260), (2257, 2258, 2262, 2261), (2258, 2259, 2263, 2262), (2259, 2256, 2260, 2263), (2260, 2261, 2262, 2263), (2264, 2267, 2266, 2265), (2264, 2265, 2269, 2268), (2265, 2266, 2270, 2269), (2266, 2267, 2271, 2270), (2267, 2264, 2268, 2271), (2268, 2269, 2270, 2271), (2272, 2275, 2274, 2273), (2272, 2273, 2277, 2276), (2273, 2274, 2278, 2277), (2274, 2275, 2279, 2278), (2275, 2272, 2276, 2279), (2276, 2277, 2281, 2280), (2277, 2278, 2282, 2281), (2278, 2279, 2283, 2282), (2279, 2276, 2280, 2283), (2280, 2281, 2282, 2283), (2284, 2287, 2286, 2285), (2284, 2285, 2289, 2288), (2285, 2286, 2290, 2289), (2286, 2287, 2291, 2290), (2287, 2284, 2288, 2291), (2288, 2289, 2293, 2292), (2289, 2290, 2294, 2293), (2290, 2291, 2295, 2294), (2291, 2288, 2292, 2295), (2292, 2293, 2297, 2296), (2293, 2294, 2298, 2297), (2294, 2295, 2299, 2298), (2295, 2292, 2296, 2299), (2296, 2297, 2298, 2299), (2300, 2303, 2302, 2301), (2300, 2301, 2305, 2304), (2301, 2302, 2306, 2305), (2302, 2303, 2307, 2306), (2303, 2300, 2304, 2307), (2304, 2305, 2306, 2307), (2308, 2311, 2310, 2309), (2308, 2309, 2313, 2312), (2309, 2310, 2314, 2313), (2310, 2311, 2315, 2314), (2311, 2308, 2312, 2315), (2312, 2313, 2317, 2316), (2313, 2314, 2318, 2317), (2314, 2315, 2319, 2318), (2315, 2312, 2316, 2319), (2316, 2317, 2321, 2320), (2317, 2318, 2322, 2321), (2318, 2319, 2323, 2322), (2319, 2316, 2320, 2323), (2320, 2321, 2325, 2324), (2321, 2322, 2326, 2325), (2322, 2323, 2327, 2326), (2323, 2320, 2324, 2327), (2324, 2325, 2326, 2327), (2328, 2331, 2330, 2329), (2328, 2329, 2333, 2332), (2329, 2330, 2334, 2333), (2330, 2331, 2335, 2334), (2331, 2328, 2332, 2335), (2332, 2333, 2337, 2336), (2333, 2334, 2338, 2337), (2334, 2335, 2339, 2338), (2335, 2332, 2336, 2339), (2336, 2337, 2341, 2340), (2337, 2338, 2342, 2341), (2338, 2339, 2343, 2342), (2339, 2336, 2340, 2343), (2340, 2341, 2342, 2343), (2347, 2346, 2345, 2344), (2348, 2349, 2350, 2351), (2348, 2351, 2347, 2344), (2349, 2348, 2344, 2345), (2350, 2349, 2345, 2346), (2351, 2350, 2346, 2347)])
me_wall.use_remesh_preserve_volume = False
me_wall.use_remesh_preserve_attributes = False
me_wall.use_mirror_vertex_groups = False
me_wall.update()

# ---- objects
ob_wall = bpy.data.objects.new('Wall', me_wall)
ob_lamp = bpy.data.objects.new('Lamp', light_lamp)
ob_camera = bpy.data.objects.new('Camera', cam_camera)

# ---- transforms, parenting, visibility, modifiers, constraints
ob_wall.location = (0.0, 0.0, 0.0)
ob_wall.lineart.crease_threshold = 0.0
ob_lamp.location = (4.076, 1.005, 5.904)
ob_lamp.rotation_euler = (0.6503, 0.05522, 1.866)
ob_lamp.lock_rotations_4d = False
ob_lamp.empty_display_type = 'ARROWS'
ob_lamp.color = (0.0, 0.0, 0.0, 0.0)
ob_lamp.lineart.crease_threshold = 0.0
ob_camera.location = (-4.172e-07, -77.34, 7.433)
ob_camera.rotation_euler = (1.571, -0.0, 0.0)
ob_camera.scale = (1.0, 1.0, 1.0)
ob_camera.lock_rotations_4d = False
ob_camera.empty_display_type = 'ARROWS'
ob_camera.color = (0.0, 0.0, 0.0, 0.0)
ob_camera.display_type = 'WIRE'
ob_camera.lineart.crease_threshold = 0.0

# ---- collection membership
col_collection_1.objects.link(ob_wall)
col_collection_1.objects.link(ob_lamp)
col_collection_1.objects.link(ob_camera)

# ---- scene / render settings (as saved in the file)
scene.camera = ob_camera
scene.frame_start = 1; scene.frame_end = 250; scene.frame_set(1)
scene.render.engine = 'CYCLES'
scene.render.resolution_percentage = 50
scene.render.dither_intensity = 0.0
scene.render.film_transparent = True
scene.cycles.use_denoising = False
scene.cycles.samples = 128
scene.cycles.sampling_pattern = 'TABULATED_SOBOL'
scene.cycles.use_adaptive_sampling = False
scene.cycles.use_light_tree = False
scene.cycles.blur_glossy = 0.0
scene.cycles.sample_clamp_indirect = 0.0
scene.view_settings.view_transform = 'Standard'
bpy.context.view_layer.update()
